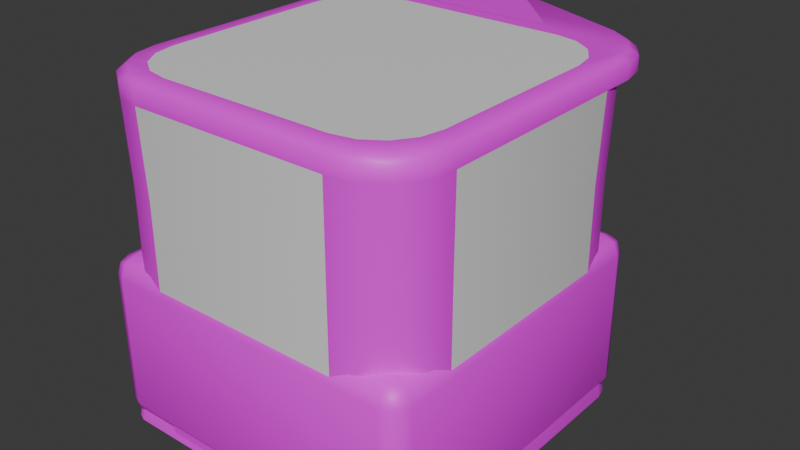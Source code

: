 # Source: Item.blend  (saved by Blender 4.4.32; exported with 4.5.12 LTS)
import bpy
from mathutils import Matrix  # noqa: F401  (used for matrix-valued properties, if any)

bpy.ops.wm.read_factory_settings(use_empty=True)
scene = bpy.context.scene
scene.name = 'Scene'

# ---- collections
col_carton = bpy.data.collections.new('carton'); scene.collection.children.link(col_carton)
col_tunnel = bpy.data.collections.new('tunnel'); scene.collection.children.link(col_tunnel)
col_ice = bpy.data.collections.new('ice'); scene.collection.children.link(col_ice)

# ---- images (referenced by path relative to the original .blend; pixels are not part of the script)
import os
ASSET_DIR = os.environ.get("B2B_ASSET_DIR", "")  # directory of the original .blend (textures are referenced by path, not embedded)
HERE = os.path.dirname(os.path.abspath(__file__))  # packed textures are extracted next to this script under _unpacked/

def load_image(name, relpath, width, height, colorspace="sRGB"):
    """Load a texture the original file referenced (path relative to the .blend, or extracted next to this script)."""
    p = next((c for c in (os.path.join(HERE, relpath), os.path.join(ASSET_DIR, relpath)) if relpath and os.path.exists(c)), "")
    if p:
        img = bpy.data.images.load(p, check_existing=True)
        img.name = name
    else:  # same state as the original file: an image datablock whose file is absent (Cycles renders it pink)
        img = bpy.data.images.new(name, width, height)
        img.source = "FILE"
        img.filepath = "//" + (relpath or name)
    img.colorspace_settings.name = colorspace
    return img
img_mainpalette_png_001 = load_image('MainPalette.png.001', 'MainPalette.png', 1024, 1024, 'sRGB')
img_ice_png = load_image('Ice.png', 'Ice.png', 1024, 1024, 'sRGB')
img_ice01albedo_png = load_image('Ice01Albedo.png', 'Ice01Albedo.png', 1024, 1024, 'sRGB')
img_ice02albedo_png = load_image('Ice02Albedo.png', 'Ice02Albedo.png', 1024, 1024, 'sRGB')
img_ice03albedo_png = load_image('Ice03Albedo.png', 'Ice03Albedo.png', 1024, 1024, 'sRGB')

# ---- materials (node trees are filled in below, after node groups)
mat_mainpalette = bpy.data.materials.new('mainPalette')
mat_mainpalette.use_transparent_shadow = False
mat_glass = bpy.data.materials.new('glass')
mat_glass.use_transparent_shadow = False
mat_ice = bpy.data.materials.new('ice')
mat_ice.use_transparent_shadow = False

# ---- material node trees
mat_mainpalette.use_nodes = True; mat_mainpalette.node_tree.nodes.clear()
_N = mat_mainpalette.node_tree.nodes; _L = mat_mainpalette.node_tree.links
n0 = _N.new('ShaderNodeBsdfPrincipled'); n0.name = 'Principled BSDF'; n0.location = (10, 300)
n1 = _N.new('ShaderNodeOutputMaterial'); n1.name = 'Material Output'; n1.location = (300, 300)
n2 = _N.new('ShaderNodeTexImage'); n2.name = 'Image Texture'; n2.location = (-266, 296)
n2.image = img_mainpalette_png_001
_L.new(n0.outputs[0], n1.inputs[0])
_L.new(n2.outputs[0], n0.inputs[0])
n1.is_active_output = True
mat_glass.use_nodes = True; mat_glass.node_tree.nodes.clear()
_N = mat_glass.node_tree.nodes; _L = mat_glass.node_tree.links
n0 = _N.new('ShaderNodeBsdfPrincipled'); n0.name = 'Principled BSDF'; n0.location = (10, 300)
n1 = _N.new('ShaderNodeOutputMaterial'); n1.name = 'Material Output'; n1.location = (300, 300)
_L.new(n0.outputs[0], n1.inputs[0])
n1.is_active_output = True
mat_ice.use_nodes = True; mat_ice.node_tree.nodes.clear()
_N = mat_ice.node_tree.nodes; _L = mat_ice.node_tree.links
n0 = _N.new('ShaderNodeBsdfPrincipled'); n0.name = 'Principled BSDF'; n0.location = (10, 300)
n1 = _N.new('ShaderNodeOutputMaterial'); n1.name = 'Material Output'; n1.location = (300, 300)
n2 = _N.new('ShaderNodeTexImage'); n2.name = 'Image Texture'; n2.location = (-375, 258)
n2.image = img_ice_png
n3 = _N.new('ShaderNodeTexImage'); n3.name = 'Image Texture.001'; n3.location = (-422, 622)
n3.image = img_ice01albedo_png
n4 = _N.new('ShaderNodeTexImage'); n4.name = 'Image Texture.002'; n4.location = (-424, -146)
n4.image = img_ice02albedo_png
n5 = _N.new('ShaderNodeTexImage'); n5.name = 'Image Texture.003'; n5.location = (-110, -156)
n5.image = img_ice03albedo_png
_L.new(n0.outputs[0], n1.inputs[0])
_L.new(n2.outputs[0], n0.inputs[0])
n1.is_active_output = True

# ---- world
world_world = bpy.data.worlds.new('World'); scene.world = world_world
world_world.use_nodes = True; world_world.node_tree.nodes.clear()
_N = world_world.node_tree.nodes; _L = world_world.node_tree.links
n0 = _N.new('ShaderNodeOutputWorld'); n0.name = 'World Output'; n0.location = (300, 300)
n1 = _N.new('ShaderNodeBackground'); n1.name = 'Background'; n1.location = (10, 300)
n1.inputs[0].default_value = (0.05088, 0.05088, 0.05088, 1.0)
_L.new(n1.outputs[0], n0.inputs[0])
n0.is_active_output = True
world_world.color = (0.05088, 0.05088, 0.05088)
world_world.use_sun_shadow = False
world_world.sun_shadow_jitter_overblur = 0.0

# ---- meshes
me_scene_004 = bpy.data.meshes.new('Scene.004')
me_scene_004.from_pydata([(-0.4582, -0.4874, -3.679e-08), (-0.3499, -0.4797, 0.0778), (0.02547, -0.4797, 0.0778), (0.4582, -0.4874, -3.679e-08), (-0.4874, -0.4582, -3.459e-08), (0.4874, -0.4582, -3.459e-08), (-0.498, -0.4183, -3.158e-08), (0.498, -0.4183, -3.158e-08), (-0.498, 0.4183, 3.158e-08), (0.498, 0.4183, 3.158e-08), (-0.4874, 0.4582, 3.459e-08), (0.4874, 0.4582, 3.459e-08), (-0.4582, 0.4874, 3.679e-08), (0.4582, 0.4874, 3.679e-08), (0.02547, -0.4449, 0.2065), (0.4582, -0.3877, 0.4069), (0.4874, -0.3586, 0.4069), (0.498, -0.3187, 0.4069), (0.498, 0.3017, 0.4069), (0.4874, 0.3415, 0.4069), (0.4582, 0.3707, 0.4069), (-0.4582, 0.3707, 0.4069), (-0.4874, 0.3415, 0.4069), (-0.498, 0.3017, 0.4069), (-0.498, -0.3187, 0.4069), (-0.4874, -0.3586, 0.4069), (-0.4582, -0.3877, 0.4069), (-0.3499, -0.4449, 0.2065), (0.4847, -0.317, 0.4202), (0.4754, -0.3517, 0.4202), (0.4847, 0.2999, 0.4202), (0.4513, -0.3758, 0.4202), (0.4754, 0.3346, 0.4202), (0.4166, -0.3851, 0.4202), (0.4513, 0.3588, 0.4202), (-0.4166, -0.3851, 0.4202), (0.4166, 0.3681, 0.4202), (-0.4513, -0.3758, 0.4202), (-0.4166, 0.3681, 0.4202), (-0.4754, -0.3517, 0.4202), (-0.4513, 0.3588, 0.4202), (-0.4847, -0.317, 0.4202), (-0.4754, 0.3346, 0.4202), (-0.4847, 0.2999, 0.4202), (-0.4847, -0.003955, 0.4202), (-0.4847, -0.03891, 0.4202), (0.4847, -0.03891, 0.4202), (0.4847, -0.003955, 0.4202), (0.498, -0.03892, 0.4069), (0.498, -0.003949, 0.4069), (-0.498, -0.003949, 0.4069), (-0.498, -0.03892, 0.4069), (0.4183, 0.3814, 0.4069), (-0.4183, 0.3814, 0.4069), (-0.4183, 0.498, 3.76e-08), (0.4183, 0.498, 3.76e-08), (-0.4331, -0.498, -3.76e-08), (0.4331, -0.498, -3.76e-08), (-0.4331, -0.3984, 0.4069), (0.4331, -0.3984, 0.4069), (-0.145, -0.4797, 0.0778), (-0.1794, -0.4797, 0.0778), (-0.1794, -0.4449, 0.2065), (-0.145, -0.4449, 0.2065), (0.4847, -0.2562, 0.4202), (0.1543, -0.01272, 0.4202), (-0.1588, -0.006633, 0.4202), (-0.4847, -0.2837, 0.4202), (0.3692, -0.3851, 0.4202), (-0.373, -0.3851, 0.4202), (-0.4847, 0.2583, 0.4202), (0.3317, 0.3681, 0.4202), (-0.3555, 0.3681, 0.4202), (-0.1981, -0.03891, 0.4202), (0.2012, -0.04287, 0.4202), (0.4847, 0.2685, 0.4202), (-0.004862, -0.1072, 0.4202), (0.002619, 0.1006, 0.4202)], [], [(0, 3, 57, 56), (3, 15, 59, 57), (58, 69, 35), (63, 14, 59), (56, 58, 26, 0), (35, 37, 26, 58), (8, 23, 22, 10), (10, 22, 21, 12), (12, 21, 53, 54), (18, 19, 32, 30), (8, 6, 51, 50), (8, 50, 23), (7, 17, 16, 5), (5, 16, 15, 3), (17, 48, 46, 64), (11, 19, 18, 9), (20, 52, 36, 34), (76, 66, 73), (39, 41, 24, 25), (21, 22, 42, 40), (0, 26, 25, 4), (31, 33, 59, 15), (55, 52, 20, 13), (19, 20, 34, 32), (22, 23, 43, 42), (53, 21, 40, 38), (29, 31, 15, 16), (53, 38, 72), (28, 29, 16, 17), (37, 39, 25, 26), (67, 45, 51, 24), (4, 25, 24, 6), (13, 20, 19, 11), (52, 55, 54, 53), (6, 7, 5, 4), (4, 5, 3, 0), (11, 9, 8, 10), (13, 11, 10, 12), (55, 13, 12, 54), (7, 9, 49, 48), (18, 30, 75), (70, 43, 23), (7, 48, 17), (9, 7, 6, 8), (6, 24, 51), (47, 65, 74, 46), (44, 50, 51, 45), (49, 47, 46, 48), (9, 18, 49), (44, 66, 70), (1, 61, 62, 27), (1, 27, 58, 56), (14, 2, 57, 59), (60, 2, 14, 63), (60, 63, 62, 61), (56, 61, 1), (68, 76, 69), (69, 76, 73, 67), (67, 73, 45), (76, 65, 77, 66), (74, 64, 46), (64, 74, 76, 68), (73, 66, 44, 45), (70, 66, 77, 72), (72, 77, 71), (71, 77, 65, 75), (75, 65, 47), (74, 65, 76), (41, 67, 24), (68, 69, 58, 59), (35, 69, 67, 41), (37, 35, 41, 39), (33, 68, 59), (28, 17, 64), (28, 64, 68, 33), (29, 28, 33, 31), (49, 18, 75, 47), (36, 52, 71), (36, 71, 75, 30), (34, 36, 30, 32), (52, 53, 72, 71), (44, 70, 23, 50), (43, 70, 72, 38), (42, 43, 38, 40), (27, 62, 58), (62, 63, 59, 58), (60, 61, 56, 57), (2, 60, 57)])
me_scene_004.polygons.foreach_set('use_smooth', [True] * 88)
_k = set([(0, 4), (0, 56), (3, 5), (3, 57), (4, 6), (5, 7), (6, 8), (7, 9), (8, 10), (9, 11), (10, 12), (11, 13), (12, 54), (13, 55), (54, 55), (56, 57)])
me_scene_004.attributes.new('sharp_edge', 'BOOLEAN', 'EDGE').data.foreach_set('value', [ (min(e.vertices), max(e.vertices)) in _k for e in me_scene_004.edges])
_uv = me_scene_004.uv_layers.new(name='UVSet0')
_uv.uv.foreach_set('vector', [0.7226, 0.9569, 0.7228, 0.9569, 0.7228, 0.9569, 0.7226, 0.9569, 0.7228, 0.9569, 0.7228, 0.9513, 0.7228, 0.9513, 0.7228, 0.9569, 0.7226, 0.9513, 0.7226, 0.9511, 0.7226, 0.9511, 0.7227, 0.953, 0.7228, 0.953, 0.7228, 0.9513, 0.7226, 0.9569, 0.7226, 0.9513, 0.7226, 0.9513, 0.7226, 0.9569, 0.7226, 0.9511, 0.7226, 0.9511, 0.7226, 0.9513, 0.7226, 0.9513, 0.7226, 0.9569, 0.7226, 0.9513, 0.7226, 0.9513, 0.7226, 0.9569, 0.7226, 0.9569, 0.7226, 0.9513, 0.7226, 0.9513, 0.7226, 0.9569, 0.7226, 0.9569, 0.7226, 0.9513, 0.7226, 0.9513, 0.7226, 0.9569, 0.7228, 0.9513, 0.7228, 0.9513, 0.7228, 0.9511, 0.7228, 0.9511, 0.7226, 0.9569, 0.7226, 0.9569, 0.7226, 0.9513, 0.7226, 0.9513, 0.7226, 0.9569, 0.7226, 0.9513, 0.7226, 0.9513, 0.7228, 0.9569, 0.7228, 0.9513, 0.7228, 0.9513, 0.7228, 0.9569, 0.7228, 0.9569, 0.7228, 0.9513, 0.7228, 0.9513, 0.7228, 0.9569, 0.7228, 0.9513, 0.7228, 0.9513, 0.7228, 0.9511, 0.7228, 0.9511, 0.7228, 0.9569, 0.7228, 0.9513, 0.7228, 0.9513, 0.7228, 0.9569, 0.7228, 0.9513, 0.7228, 0.9513, 0.7228, 0.9511, 0.7228, 0.9511, 0.7288, 0.746, 0.7288, 0.746, 0.7288, 0.746, 0.7226, 0.9511, 0.7226, 0.9511, 0.7226, 0.9513, 0.7226, 0.9513, 0.7226, 0.9513, 0.7226, 0.9513, 0.7226, 0.9511, 0.7226, 0.9511, 0.7226, 0.9569, 0.7226, 0.9513, 0.7226, 0.9513, 0.7226, 0.9569, 0.7228, 0.9511, 0.7228, 0.9511, 0.7228, 0.9513, 0.7228, 0.9513, 0.7228, 0.9569, 0.7228, 0.9513, 0.7228, 0.9513, 0.7228, 0.9569, 0.7228, 0.9513, 0.7228, 0.9513, 0.7228, 0.9511, 0.7228, 0.9511, 0.7226, 0.9513, 0.7226, 0.9513, 0.7226, 0.9511, 0.7226, 0.9511, 0.7226, 0.9513, 0.7226, 0.9513, 0.7226, 0.9511, 0.7226, 0.9511, 0.7228, 0.9511, 0.7228, 0.9511, 0.7228, 0.9513, 0.7228, 0.9513, 0.7226, 0.9513, 0.7226, 0.9511, 0.7226, 0.9511, 0.7228, 0.9511, 0.7228, 0.9511, 0.7228, 0.9513, 0.7228, 0.9513, 0.7226, 0.9511, 0.7226, 0.9511, 0.7226, 0.9513, 0.7226, 0.9513, 0.7226, 0.9511, 0.7226, 0.9511, 0.7226, 0.9513, 0.7226, 0.9513, 0.7226, 0.9569, 0.7226, 0.9513, 0.7226, 0.9513, 0.7226, 0.9569, 0.7228, 0.9569, 0.7228, 0.9513, 0.7228, 0.9513, 0.7228, 0.9569, 0.7228, 0.9513, 0.7228, 0.9569, 0.7226, 0.9569, 0.7226, 0.9513, 0.7226, 0.9569, 0.7228, 0.9569, 0.7228, 0.9569, 0.7226, 0.9569, 0.7226, 0.9569, 0.7228, 0.9569, 0.7228, 0.9569, 0.7226, 0.9569, 0.7228, 0.9569, 0.7228, 0.9569, 0.7226, 0.9569, 0.7226, 0.9569, 0.7228, 0.9569, 0.7228, 0.9569, 0.7226, 0.9569, 0.7226, 0.9569, 0.7228, 0.9569, 0.7228, 0.9569, 0.7226, 0.9569, 0.7226, 0.9569, 0.7228, 0.9569, 0.7228, 0.9569, 0.7228, 0.9513, 0.7228, 0.9513, 0.7228, 0.9513, 0.7228, 0.9511, 0.7228, 0.9511, 0.7226, 0.9511, 0.7226, 0.9511, 0.7226, 0.9513, 0.7228, 0.9569, 0.7228, 0.9513, 0.7228, 0.9513, 0.7228, 0.9569, 0.7228, 0.9569, 0.7226, 0.9569, 0.7226, 0.9569, 0.7226, 0.9569, 0.7226, 0.9513, 0.7226, 0.9513, 0.02373, 0.5508, 0.02373, 0.5508, 0.02373, 0.5508, 0.02373, 0.5508, 0.02479, 0.5518, 0.02479, 0.5518, 0.02479, 0.5518, 0.02479, 0.5518, 0.02373, 0.5508, 0.02373, 0.5508, 0.02373, 0.5508, 0.02373, 0.5508, 0.7228, 0.9569, 0.7228, 0.9513, 0.7228, 0.9513, 0.7226, 0.9511, 0.7227, 0.9511, 0.7226, 0.9511, 0.7777, 0.1794, 0.7778, 0.1794, 0.7778, 0.1787, 0.7777, 0.1787, 0.7227, 0.9552, 0.7227, 0.953, 0.7226, 0.9513, 0.7226, 0.9569, 0.7228, 0.953, 0.7228, 0.9552, 0.7228, 0.9569, 0.7228, 0.9513, 0.7778, 0.1794, 0.7778, 0.1794, 0.7778, 0.1787, 0.7778, 0.1787, 0.7227, 0.9552, 0.7227, 0.953, 0.7227, 0.953, 0.7227, 0.9552, 0.7226, 0.9569, 0.7227, 0.9552, 0.7227, 0.9552, 0.7228, 0.9511, 0.7227, 0.9511, 0.7226, 0.9511, 0.7288, 0.746, 0.7288, 0.746, 0.7288, 0.746, 0.7288, 0.746, 0.7226, 0.9511, 0.7227, 0.9511, 0.7226, 0.9511, 0.7288, 0.746, 0.7288, 0.746, 0.7288, 0.746, 0.7288, 0.746, 0.7228, 0.9511, 0.7228, 0.9511, 0.7228, 0.9511, 0.7288, 0.746, 0.7288, 0.746, 0.7288, 0.746, 0.7288, 0.746, 0.02479, 0.5518, 0.02479, 0.5518, 0.02479, 0.5518, 0.02479, 0.5518, 0.7288, 0.746, 0.7288, 0.746, 0.7288, 0.746, 0.7288, 0.746, 0.7226, 0.9511, 0.7227, 0.9511, 0.7228, 0.9511, 0.7298, 0.7455, 0.7298, 0.7455, 0.7288, 0.746, 0.7299, 0.7455, 0.7228, 0.9511, 0.7227, 0.9511, 0.7228, 0.9511, 0.7288, 0.746, 0.7288, 0.746, 0.7288, 0.746, 0.7226, 0.9511, 0.7226, 0.9511, 0.7226, 0.9513, 0.7228, 0.9511, 0.7226, 0.9511, 0.7226, 0.9513, 0.7228, 0.9513, 0.7288, 0.746, 0.7288, 0.746, 0.7288, 0.746, 0.7288, 0.746, 0.7288, 0.746, 0.7288, 0.746, 0.7288, 0.746, 0.7288, 0.746, 0.7228, 0.9511, 0.7228, 0.9511, 0.7228, 0.9513, 0.7228, 0.9511, 0.7228, 0.9513, 0.7228, 0.9511, 0.7288, 0.746, 0.7288, 0.746, 0.7288, 0.746, 0.7288, 0.746, 0.7288, 0.746, 0.7288, 0.746, 0.7288, 0.746, 0.7288, 0.746, 0.7228, 0.9513, 0.7228, 0.9513, 0.7228, 0.9511, 0.7228, 0.9511, 0.7228, 0.9511, 0.7228, 0.9513, 0.7228, 0.9511, 0.7299, 0.7455, 0.7298, 0.7455, 0.7299, 0.7455, 0.7299, 0.7455, 0.7299, 0.7455, 0.7299, 0.7455, 0.7299, 0.7455, 0.7299, 0.7455, 0.7228, 0.9513, 0.7226, 0.9513, 0.7226, 0.9511, 0.7228, 0.9511, 0.7226, 0.9511, 0.7226, 0.9511, 0.7226, 0.9513, 0.7226, 0.9513, 0.7288, 0.746, 0.7288, 0.746, 0.7288, 0.746, 0.7288, 0.746, 0.7288, 0.746, 0.7288, 0.746, 0.7288, 0.746, 0.7288, 0.746, 0.7227, 0.953, 0.7227, 0.953, 0.7226, 0.9513, 0.7227, 0.953, 0.7227, 0.953, 0.7228, 0.9513, 0.7226, 0.9513, 0.7227, 0.9552, 0.7227, 0.9552, 0.7226, 0.9569, 0.7228, 0.9569, 0.7228, 0.9552, 0.7227, 0.9552, 0.7228, 0.9569])
me_scene_004.materials.append(mat_mainpalette)
me_scene_004.update()
me_scene_002 = bpy.data.meshes.new('Scene.002')
me_scene_002.from_pydata([(-0.2962, 0.4931, 0.7239), (-0.3716, 0.4784, 0.1065), (-0.2902, 0.4935, 0.1065), (-0.3716, 0.4781, 0.7239), (-0.2897, 0.4994, 0.9751), (-0.2868, 0.4931, 0.7762), (-0.2572, 0.4936, 0.8255), (-0.21, 0.4939, 0.8679), (-0.1485, 0.4939, 0.9004), (-0.07685, 0.4939, 0.9209), (0.0, 0.4939, 0.9278), (-0.4356, 0.4356, 0.1065), (0.0, 0.4994, 0.9751), (-0.378, 0.4844, 0.9751), (-0.4354, 0.4354, 0.7239), (-0.4784, 0.3716, 0.1065), (-0.4418, 0.4418, 0.9751), (-0.4781, 0.3716, 0.7239), (-0.4935, 0.296, 0.1065), (-0.4844, 0.378, 0.9751), (-0.4931, 0.2962, 0.7239), (-0.4994, 0.3028, 0.9751), (-0.4931, -0.2962, 0.7239), (-0.4784, -0.3716, 0.1065), (-0.4935, -0.296, 0.1065), (-0.4781, -0.3716, 0.7239), (-0.4994, -0.3028, 0.9751), (-0.4356, -0.4356, 0.1065), (-0.4844, -0.378, 0.9751), (-0.4354, -0.4354, 0.7239), (-0.3716, -0.4784, 0.1065), (-0.4418, -0.4418, 0.9751), (-0.3716, -0.4781, 0.7239), (-0.296, -0.4935, 0.1065), (-0.378, -0.4844, 0.9751), (-0.2962, -0.4931, 0.7239), (-0.3028, -0.4994, 0.9751), (-0.2958, -0.4938, 0.005563), (-0.3716, -0.4787, 0.005563), (-0.4358, -0.4358, 0.005563), (-0.4787, -0.3716, 0.005563), (-0.4938, -0.2958, 0.005563), (-0.4938, 0.2958, 0.005563), (-0.4787, 0.3716, 0.005563), (-0.4358, 0.4358, 0.005563), (-0.3716, 0.4787, 0.005563), (-0.2902, 0.4938, 0.005563), (-0.2873, -0.4571, 0.1067), (-0.2813, -0.4513, 0.01831), (-0.354, -0.4442, 0.1067), (-0.3482, -0.4385, 0.01831), (-0.3599, -0.45, 0.7246), (-0.2932, -0.4628, 0.7244), (-0.4081, -0.4081, 0.1067), (-0.4023, -0.4023, 0.01831), (-0.3663, -0.4563, 0.9757), (-0.2997, -0.4691, 0.9756), (-0.4203, -0.4203, 0.9758), (-0.4139, -0.4139, 0.7246), (-0.4563, -0.3663, 0.9757), (-0.45, -0.3599, 0.7246), (-0.4691, -0.2997, 0.9756), (-0.4628, -0.2932, 0.7244), (-0.4442, -0.354, 0.1067), (-0.4385, -0.3482, 0.01831), (-0.4571, -0.2873, 0.1067), (-0.4513, -0.2813, 0.01831), (-0.4571, 0.2873, 0.1067), (-0.4513, 0.2813, 0.01831), (-0.4442, 0.354, 0.1067), (-0.4385, 0.3482, 0.01831), (-0.45, 0.3599, 0.7246), (-0.4628, 0.2932, 0.7244), (-0.4081, 0.4081, 0.1067), (-0.4023, 0.4023, 0.01831), (-0.4563, 0.3663, 0.9757), (-0.4691, 0.2997, 0.9756), (-0.4203, 0.4203, 0.9758), (-0.4139, 0.4139, 0.7246), (-0.3663, 0.4563, 0.9757), (-0.3599, 0.45, 0.7246), (-0.2996, 0.4691, 0.9754), (-0.2927, 0.4629, 0.725), (-0.354, 0.4442, 0.1067), (-0.3482, 0.4385, 0.01831), (-0.287, 0.4571, 0.1067), (-0.2813, 0.4513, 0.01831), (-0.264, 0.4626, 0.7237), (-0.2582, 0.4569, 0.1067), (-0.2642, 0.493, 0.7221), (-0.2577, 0.4929, 0.1067), (-0.2582, 0.4512, 0.01831), (-0.2571, 0.4928, 0.005445), (-0.256, 0.4624, 0.7692), (-0.256, 0.4928, 0.7678), (-0.2313, 0.4626, 0.81), (-0.2308, 0.493, 0.8098), (-0.1896, 0.4931, 0.8468), (-0.1901, 0.4681, 0.8473), (-0.1347, 0.493, 0.8758), (-0.1351, 0.468, 0.8765), (-0.06997, 0.4929, 0.8943), (-0.07019, 0.4679, 0.8951), (0.0, 0.4929, 0.9006), (0.0, 0.4679, 0.9015), (-0.2805, 0.4633, 0.7771), (-0.2574, 0.4632, 0.8256), (-0.2102, 0.469, 0.8681), (-0.1487, 0.469, 0.9007), (-0.07695, 0.469, 0.9212), (0.0, 0.469, 0.9282), (0.0, 0.469, 0.9751), (-0.2571, 0.4928, 0.01831), (-0.4844, 0.378, 0.9751), (-0.4994, 0.4039, 0.9751), (-0.4994, 0.3028, 0.9751), (-0.4844, 0.4791, 0.9751), (-0.4418, 0.4418, 0.9751), (-0.4418, 0.5429, 0.9751), (-0.378, 0.4844, 0.9751), (-0.378, 0.5856, 0.9751), (-0.2897, 0.4994, 0.9751), (0.0, 0.4994, 0.9751), (0.0, 0.7251, 0.9751), (-0.3028, -0.4994, 0.9751), (-0.3028, -0.4994, 1.017), (-0.378, -0.4844, 0.9751), (-0.378, -0.4844, 1.017), (-0.4418, -0.4418, 0.9751), (-0.4418, -0.4418, 1.017), (-0.4844, -0.378, 0.9751), (-0.4844, -0.378, 1.017), (-0.4994, -0.3028, 0.9751), (-0.4994, -0.3028, 1.017), (0.0, 0.7251, 1.017), (-0.2897, -0.4778, 1.037), (-0.3618, -0.4637, 1.037), (-0.4229, -0.4229, 1.037), (-0.2654, -0.4377, 1.037), (-0.3313, -0.4246, 1.037), (-0.3872, -0.3872, 1.037), (-0.4637, -0.3618, 1.037), (-0.4246, -0.3313, 1.037), (-0.4779, -0.2897, 1.037), (-0.4377, -0.2654, 1.037), (-0.4779, 0.2897, 1.037), (-0.4377, 0.2654, 1.037), (-0.4994, 0.3028, 1.017), (-0.4994, 0.4039, 1.017), (-0.4844, 0.4791, 1.017), (-0.4779, 0.3909, 1.037), (-0.4584, 0.3698, 1.037), (-0.4246, 0.3313, 1.037), (-0.4418, 0.5429, 1.017), (-0.4637, 0.463, 1.037), (-0.4229, 0.4229, 1.037), (-0.3872, 0.3872, 1.037), (-0.378, 0.5856, 1.017), (-0.4229, 0.5241, 1.037), (-0.3618, 0.5648, 1.037), (-0.3618, 0.4637, 1.037), (-0.3313, 0.4246, 1.037), (-0.2897, 0.4778, 1.037), (-0.2654, 0.4377, 1.037), (0.0, 0.7034, 1.037), (0.0, -2.833e-07, 1.037), (0.2962, 0.4931, 0.7239), (0.3716, 0.4784, 0.1065), (0.2902, 0.4935, 0.1065), (0.3716, 0.4781, 0.7239), (0.2897, 0.4994, 0.9751), (0.2868, 0.4931, 0.7762), (0.2572, 0.4936, 0.8255), (0.21, 0.4939, 0.8679), (0.1485, 0.4939, 0.9004), (0.07685, 0.4939, 0.9209), (0.4356, 0.4356, 0.1065), (0.378, 0.4844, 0.9751), (0.4354, 0.4354, 0.7239), (0.4784, 0.3716, 0.1065), (0.4418, 0.4418, 0.9751), (0.4781, 0.3716, 0.7239), (0.4935, 0.296, 0.1065), (0.4844, 0.378, 0.9751), (0.4931, 0.2962, 0.7239), (0.4994, 0.3028, 0.9751), (0.4931, -0.2962, 0.7239), (0.4784, -0.3716, 0.1065), (0.4935, -0.296, 0.1065), (0.4781, -0.3716, 0.7239), (0.4994, -0.3028, 0.9751), (0.4356, -0.4356, 0.1065), (0.4844, -0.378, 0.9751), (0.4354, -0.4354, 0.7239), (0.3716, -0.4784, 0.1065), (0.4418, -0.4418, 0.9751), (0.3716, -0.4781, 0.7239), (0.296, -0.4935, 0.1065), (0.378, -0.4844, 0.9751), (0.2962, -0.4931, 0.7239), (0.3028, -0.4994, 0.9751), (0.2958, -0.4938, 0.005563), (0.3716, -0.4787, 0.005563), (0.4358, -0.4358, 0.005563), (0.4787, -0.3716, 0.005563), (0.4938, -0.2958, 0.005563), (0.4938, 0.2958, 0.005563), (0.4787, 0.3716, 0.005563), (0.4358, 0.4358, 0.005563), (0.3716, 0.4787, 0.005563), (0.2902, 0.4938, 0.005563), (0.2873, -0.4571, 0.1067), (0.2813, -0.4513, 0.01831), (0.354, -0.4442, 0.1067), (0.3482, -0.4385, 0.01831), (0.3599, -0.45, 0.7246), (0.2932, -0.4628, 0.7244), (0.4081, -0.4081, 0.1067), (0.4023, -0.4023, 0.01831), (0.3663, -0.4563, 0.9757), (0.2997, -0.4691, 0.9756), (0.4203, -0.4203, 0.9758), (0.4139, -0.4139, 0.7246), (0.4563, -0.3663, 0.9757), (0.45, -0.3599, 0.7246), (0.4691, -0.2997, 0.9756), (0.4628, -0.2932, 0.7244), (0.4442, -0.354, 0.1067), (0.4385, -0.3482, 0.01831), (0.4571, -0.2873, 0.1067), (0.4513, -0.2813, 0.01831), (0.4571, 0.2873, 0.1067), (0.4513, 0.2813, 0.01831), (0.4442, 0.354, 0.1067), (0.4385, 0.3482, 0.01831), (0.45, 0.3599, 0.7246), (0.4628, 0.2932, 0.7244), (0.4081, 0.4081, 0.1067), (0.4023, 0.4023, 0.01831), (0.4563, 0.3663, 0.9757), (0.4691, 0.2997, 0.9756), (0.4203, 0.4203, 0.9758), (0.4139, 0.4139, 0.7246), (0.3663, 0.4563, 0.9757), (0.3599, 0.45, 0.7246), (0.2996, 0.4691, 0.9754), (0.2927, 0.4629, 0.725), (0.354, 0.4442, 0.1067), (0.3482, 0.4385, 0.01831), (0.287, 0.4571, 0.1067), (0.2813, 0.4513, 0.01831), (0.264, 0.4626, 0.7237), (0.2582, 0.4569, 0.1067), (0.2642, 0.493, 0.7221), (0.2577, 0.4929, 0.1067), (0.2582, 0.4512, 0.01831), (0.2571, 0.4928, 0.005445), (0.256, 0.4624, 0.7692), (0.256, 0.4928, 0.7678), (0.2313, 0.4626, 0.81), (0.2308, 0.493, 0.8098), (0.1896, 0.4931, 0.8468), (0.1901, 0.4681, 0.8473), (0.1347, 0.493, 0.8758), (0.1351, 0.468, 0.8765), (0.06997, 0.4929, 0.8943), (0.07019, 0.4679, 0.8951), (0.2805, 0.4633, 0.7771), (0.2574, 0.4632, 0.8256), (0.2102, 0.469, 0.8681), (0.1487, 0.469, 0.9007), (0.07695, 0.469, 0.9212), (0.2571, 0.4928, 0.01831), (0.4844, 0.378, 0.9751), (0.4994, 0.4039, 0.9751), (0.4994, 0.3028, 0.9751), (0.4844, 0.4791, 0.9751), (0.4418, 0.4418, 0.9751), (0.4418, 0.5429, 0.9751), (0.378, 0.4844, 0.9751), (0.378, 0.5856, 0.9751), (0.2897, 0.4994, 0.9751), (0.3028, -0.4994, 0.9751), (0.3028, -0.4994, 1.017), (0.378, -0.4844, 0.9751), (0.378, -0.4844, 1.017), (0.4418, -0.4418, 0.9751), (0.4418, -0.4418, 1.017), (0.4844, -0.378, 0.9751), (0.4844, -0.378, 1.017), (0.4994, -0.3028, 0.9751), (0.4994, -0.3028, 1.017), (0.2897, -0.4778, 1.037), (0.3618, -0.4637, 1.037), (0.4229, -0.4229, 1.037), (0.2654, -0.4377, 1.037), (0.3313, -0.4246, 1.037), (0.3872, -0.3872, 1.037), (0.4637, -0.3618, 1.037), (0.4246, -0.3313, 1.037), (0.4779, -0.2897, 1.037), (0.4377, -0.2654, 1.037), (0.4779, 0.2897, 1.037), (0.4377, 0.2654, 1.037), (0.4994, 0.3028, 1.017), (0.4994, 0.4039, 1.017), (0.4844, 0.4791, 1.017), (0.4779, 0.3909, 1.037), (0.4584, 0.3698, 1.037), (0.4246, 0.3313, 1.037), (0.4418, 0.5429, 1.017), (0.4637, 0.463, 1.037), (0.4229, 0.4229, 1.037), (0.3872, 0.3872, 1.037), (0.378, 0.5856, 1.017), (0.4229, 0.5241, 1.037), (0.3618, 0.5648, 1.037), (0.3618, 0.4637, 1.037), (0.3313, 0.4246, 1.037), (0.2897, 0.4778, 1.037), (0.2654, 0.4377, 1.037), (-0.1719, 0.5108, 1.038), (-0.1777, 0.5039, 1.038), (-0.1804, 0.4974, 1.038), (-0.18, 0.4919, 1.038), (-0.1765, 0.4876, 1.038), (-0.17, 0.485, 1.038), (-0.161, 0.4841, 1.038), (-0.02674, 0.653, 1.038), (0.0005196, 0.6646, 1.038), (-0.01868, 0.6588, 1.038), (-0.009415, 0.6626, 1.038), (0.173, 0.5108, 1.038), (0.1787, 0.5039, 1.038), (0.1815, 0.4974, 1.038), (0.1811, 0.4919, 1.038), (0.1775, 0.4876, 1.038), (0.171, 0.485, 1.038), (0.1621, 0.4841, 1.038), (0.02778, 0.653, 1.038), (0.01972, 0.6588, 1.038), (0.01045, 0.6626, 1.038)], [], [(46, 2, 90, 92), (52, 216, 211, 47), (4, 6, 5), (4, 7, 6), (4, 8, 7), (4, 9, 8), (10, 9, 4), (15, 17, 14, 11), (10, 4, 12), (58, 60, 59, 57), (27, 29, 25, 23), (29, 31, 28, 25), (24, 22, 20, 18), (80, 82, 81, 79), (33, 35, 32, 30), (35, 36, 34, 32), (30, 32, 29, 27), (32, 34, 31, 29), (23, 25, 22, 24), (14, 16, 13, 3), (18, 20, 17, 15), (20, 21, 19, 17), (23, 40, 39, 27), (24, 41, 40, 23), (11, 44, 43, 15), (27, 39, 38, 30), (18, 42, 41, 24), (53, 63, 60, 58), (30, 38, 37, 33), (1, 45, 44, 11), (35, 199, 200, 36), (88, 90, 89, 87), (65, 67, 72, 62), (25, 28, 26, 22), (94, 96, 95, 93), (78, 80, 79, 77), (73, 83, 80, 78), (51, 58, 57, 55), (49, 53, 58, 51), (75, 76, 72, 71), (70, 74, 73, 69), (51, 52, 47, 49), (48, 50, 49, 47), (68, 74, 70), (64, 66, 65, 63), (63, 65, 62, 60), (74, 84, 83, 73), (55, 56, 52, 51), (1, 3, 0, 2), (71, 78, 77, 75), (69, 73, 78, 71), (60, 62, 61, 59), (50, 54, 53, 49), (103, 104, 102, 101), (68, 70, 69, 67), (64, 54, 84, 74), (2, 0, 89, 90), (6, 7, 97, 96), (97, 98, 95, 96), (62, 72, 76, 61), (66, 68, 67, 65), (17, 19, 16, 14), (71, 72, 67, 69), (101, 102, 100, 99), (56, 220, 216, 52), (100, 108, 107, 98), (104, 110, 109, 102), (66, 64, 74, 68), (7, 8, 99, 97), (8, 9, 101, 99), (9, 10, 103, 101), (81, 82, 105), (81, 105, 106), (106, 107, 81), (108, 81, 107), (108, 109, 81), (110, 81, 109), (110, 111, 81), (255, 91, 48, 212), (0, 5, 94, 89), (84, 86, 85, 83), (88, 85, 86, 91), (15, 43, 42, 18), (89, 94, 93, 87), (5, 6, 96, 94), (95, 106, 105, 93), (86, 50, 48, 91), (47, 211, 212, 48), (93, 105, 82, 87), (98, 107, 106, 95), (91, 92, 90, 88), (102, 109, 108, 100), (2, 46, 45, 1), (87, 82, 85, 88), (11, 14, 3, 1), (54, 64, 63, 53), (33, 197, 199, 35), (83, 85, 82, 80), (22, 26, 21, 20), (99, 100, 98, 97), (3, 13, 4, 5), (54, 50, 86, 84), (0, 3, 5), (113, 115, 114), (135, 292, 295, 138), (151, 155, 154, 150), (159, 158, 160, 162), (131, 133, 132, 130), (150, 154, 149, 148), (148, 149, 116, 114), (133, 147, 115, 132), (149, 153, 118, 116), (125, 127, 126, 124), (295, 165, 138), (118, 119, 117, 116), (150, 148, 147, 145), (136, 127, 125, 135), (141, 143, 133, 131), (145, 147, 133, 143), (127, 129, 128, 126), (136, 137, 129, 127), (159, 164, 134, 157), (197, 33, 37, 201), (137, 141, 131, 129), (120, 157, 134, 123), (148, 114, 115, 147), (158, 159, 157, 153), (120, 121, 119, 118), (316, 164, 159), (161, 163, 162, 160), (156, 161, 160, 155), (140, 142, 141, 137), (142, 144, 143, 141), (144, 146, 145, 143), (146, 152, 151, 145), (152, 156, 155, 151), (129, 131, 130, 128), (158, 154, 155, 160), (145, 151, 150), (139, 140, 137, 136), (138, 139, 136, 135), (319, 316, 159, 162), (320, 319, 162, 163), (161, 165, 163), (161, 156, 165), (152, 165, 156), (152, 146, 165), (144, 165, 146), (144, 142, 165), (140, 165, 142), (140, 139, 165), (138, 165, 139), (125, 283, 292, 135), (153, 157, 120, 118), (116, 117, 113, 114), (121, 120, 123, 122), (154, 158, 153, 149), (210, 256, 254, 168), (170, 171, 172), (170, 172, 173), (170, 173, 174), (170, 174, 175), (10, 170, 175), (179, 176, 178, 181), (10, 12, 170), (222, 221, 223, 224), (191, 187, 189, 193), (193, 189, 192, 195), (188, 182, 184, 186), (244, 243, 245, 246), (197, 194, 196, 199), (199, 196, 198, 200), (194, 191, 193, 196), (196, 193, 195, 198), (187, 188, 186, 189), (178, 169, 177, 180), (182, 179, 181, 184), (184, 181, 183, 185), (187, 191, 203, 204), (188, 187, 204, 205), (176, 179, 207, 208), (191, 194, 202, 203), (182, 188, 205, 206), (217, 222, 224, 227), (194, 197, 201, 202), (167, 176, 208, 209), (252, 251, 253, 254), (229, 226, 236, 231), (189, 186, 190, 192), (258, 257, 259, 260), (242, 241, 243, 244), (237, 242, 244, 247), (215, 219, 221, 222), (213, 215, 222, 217), (239, 235, 236, 240), (234, 233, 237, 238), (215, 213, 211, 216), (212, 211, 213, 214), (232, 234, 238), (228, 227, 229, 230), (227, 224, 226, 229), (238, 237, 247, 248), (219, 215, 216, 220), (167, 168, 166, 169), (235, 239, 241, 242), (233, 235, 242, 237), (224, 223, 225, 226), (214, 213, 217, 218), (103, 265, 266, 104), (232, 231, 233, 234), (228, 238, 248, 218), (168, 254, 253, 166), (172, 260, 261, 173), (261, 260, 259, 262), (226, 225, 240, 236), (230, 229, 231, 232), (181, 178, 180, 183), (235, 233, 231, 236), (265, 263, 264, 266), (264, 262, 269, 270), (104, 266, 271, 110), (230, 232, 238, 228), (173, 261, 263, 174), (174, 263, 265, 175), (175, 265, 103, 10), (245, 267, 246), (245, 268, 267), (268, 245, 269), (270, 269, 245), (270, 245, 271), (110, 271, 245), (110, 245, 111), (166, 253, 258, 171), (248, 247, 249, 250), (252, 255, 250, 249), (179, 182, 206, 207), (253, 251, 257, 258), (171, 258, 260, 172), (259, 257, 267, 268), (250, 255, 212, 214), (257, 251, 246, 267), (262, 259, 268, 269), (255, 252, 254, 256), (266, 264, 270, 271), (168, 167, 209, 210), (251, 252, 249, 246), (176, 167, 169, 178), (218, 217, 227, 228), (247, 244, 246, 249), (186, 184, 185, 190), (263, 261, 262, 264), (169, 171, 170, 177), (218, 248, 250, 214), (166, 171, 169), (273, 274, 275), (308, 307, 311, 312), (316, 319, 317, 315), (289, 288, 290, 291), (307, 305, 306, 311), (305, 274, 276, 306), (291, 290, 275, 304), (306, 276, 278, 310), (283, 282, 284, 285), (278, 276, 277, 279), (307, 302, 304, 305), (293, 292, 283, 285), (298, 289, 291, 300), (302, 300, 291, 304), (285, 284, 286, 287), (293, 285, 287, 294), (316, 314, 134, 164), (294, 287, 289, 298), (280, 123, 134, 314), (305, 304, 275, 274), (315, 310, 314, 316), (280, 278, 279, 281), (318, 317, 319, 320), (313, 312, 317, 318), (297, 294, 298, 299), (299, 298, 300, 301), (301, 300, 302, 303), (303, 302, 308, 309), (309, 308, 312, 313), (287, 286, 288, 289), (315, 317, 312, 311), (302, 307, 308), (296, 293, 294, 297), (295, 292, 293, 296), (318, 320, 165), (318, 165, 313), (309, 313, 165), (309, 165, 303), (301, 303, 165), (301, 165, 299), (297, 299, 165), (297, 165, 296), (295, 296, 165), (310, 278, 280, 314), (276, 274, 273, 277), (281, 122, 123, 280), (311, 306, 310, 315), (124, 282, 283, 125), (91, 255, 272, 112), (165, 320, 163), (333, 322, 323, 334), (325, 336, 335, 324), (340, 341, 331, 330), (326, 337, 336, 325), (339, 328, 321, 332), (337, 326, 327, 338), (341, 329, 331), (322, 333, 332, 321), (334, 323, 324, 335), (328, 339, 340, 330)])
me_scene_002.polygons.foreach_set('use_smooth', [True] * 314)
me_scene_002.polygons.foreach_set('material_index', [0, 1, 0, 0, 0, 0, 0, 0, 0, 0, 0, 0, 1, 0, 0, 0, 0, 0, 0, 0, 0, 0, 0, 0, 0, 0, 0, 0, 0, 0, 1, 0, 1, 0, 0, 0, 0, 0, 0, 0, 0, 0, 0, 0, 0, 0, 0, 0, 0, 0, 0, 0, 0, 0, 0, 0, 0, 0, 0, 1, 0, 0, 0, 0, 1, 0, 0, 0, 0, 0, 0, 0, 0, 0, 0, 0, 0, 0, 0, 0, 0, 0, 0, 0, 0, 0, 0, 0, 0, 0, 0, 0, 0, 0, 0, 0, 1, 0, 1, 0, 0, 0, 0, 0, 0, 0, 0, 0, 0, 0, 0, 0, 0, 1, 0, 0, 0, 0, 0, 0, 0, 0, 0, 0, 0, 0, 0, 0, 0, 0, 0, 0, 0, 0, 0, 0, 0, 0, 0, 0, 0, 0, 0, 1, 1, 1, 1, 1, 1, 1, 1, 1, 0, 0, 0, 0, 0, 0, 0, 0, 0, 0, 0, 0, 0, 0, 0, 0, 1, 0, 0, 0, 0, 0, 0, 0, 0, 0, 0, 0, 0, 0, 0, 0, 0, 0, 0, 1, 0, 0, 0, 0, 0, 0, 0, 0, 0, 0, 0, 0, 0, 0, 0, 0, 0, 0, 0, 0, 0, 0, 0, 0, 0, 0, 1, 0, 0, 0, 0, 0, 0, 0, 0, 0, 0, 0, 0, 0, 0, 0, 0, 0, 0, 0, 0, 0, 0, 0, 0, 0, 0, 0, 0, 0, 0, 0, 0, 0, 0, 1, 0, 0, 0, 0, 0, 0, 0, 0, 0, 0, 0, 0, 0, 0, 0, 0, 0, 0, 0, 0, 0, 0, 0, 0, 0, 0, 0, 0, 0, 0, 0, 0, 0, 0, 0, 0, 0, 0, 1, 1, 1, 1, 1, 1, 1, 1, 1, 0, 0, 0, 0, 0, 0, 1, 0, 0, 0, 0, 0, 0, 0, 0, 0, 0])
_k = set([(48, 50), (48, 212), (50, 54), (54, 64), (64, 66), (66, 68), (68, 70), (70, 74), (74, 84), (84, 86), (86, 91), (87, 88), (87, 93), (88, 91), (89, 90), (89, 94), (90, 92), (93, 95), (94, 96), (95, 98), (96, 97), (97, 99), (98, 100), (99, 101), (100, 102), (101, 103), (102, 104), (103, 265), (104, 266), (114, 115), (114, 116), (116, 118), (118, 120), (120, 123), (123, 280), (212, 214), (214, 218), (218, 228), (228, 230), (230, 232), (232, 234), (234, 238), (238, 248), (248, 250), (250, 255), (251, 252), (251, 257), (252, 255), (253, 254), (253, 258), (254, 256), (257, 259), (258, 260), (259, 262), (260, 261), (261, 263), (262, 264), (263, 265), (264, 266), (274, 275), (274, 276), (276, 278), (278, 280)])
me_scene_002.attributes.new('sharp_edge', 'BOOLEAN', 'EDGE').data.foreach_set('value', [ (min(e.vertices), max(e.vertices)) in _k for e in me_scene_002.edges])
_uv = me_scene_002.uv_layers.new(name='UVSet0')
_uv.uv.foreach_set('vector', [0.2163, 0.3746, 0.2163, 0.3746, 0.2163, 0.3746, 0.2163, 0.3746, 0.3436, 0.7978, 0.3436, 0.7978, 0.3436, 0.7978, 0.3436, 0.7978, 0.2615, 0.7346, 0.2615, 0.7346, 0.2615, 0.7346, 0.2615, 0.7346, 0.2615, 0.7346, 0.2615, 0.7346, 0.2615, 0.7346, 0.2615, 0.7346, 0.2615, 0.7346, 0.2615, 0.7346, 0.2615, 0.7346, 0.2615, 0.7346, 0.2615, 0.7346, 0.2615, 0.7346, 0.2615, 0.7346, 0.2615, 0.7346, 0.2615, 0.7346, 0.2615, 0.7344, 0.2615, 0.7344, 0.2615, 0.7346, 0.2615, 0.7346, 0.2615, 0.7346, 0.2615, 0.7348, 0.2615, 0.7348, 0.2615, 0.7348, 0.2615, 0.7348, 0.2615, 0.7344, 0.2615, 0.7344, 0.2615, 0.7346, 0.2615, 0.7346, 0.2615, 0.7344, 0.2615, 0.7344, 0.2615, 0.7346, 0.2615, 0.7346, 0.3436, 0.798, 0.3436, 0.798, 0.3436, 0.798, 0.3436, 0.798, 0.2615, 0.7348, 0.2615, 0.7348, 0.2615, 0.7348, 0.2615, 0.7348, 0.2615, 0.7346, 0.2615, 0.7346, 0.2615, 0.7346, 0.2615, 0.7346, 0.2615, 0.7346, 0.2615, 0.7346, 0.2615, 0.7346, 0.2615, 0.7346, 0.2615, 0.7346, 0.2615, 0.7346, 0.2615, 0.7344, 0.2615, 0.7344, 0.2615, 0.7346, 0.2615, 0.7346, 0.2615, 0.7344, 0.2615, 0.7344, 0.2615, 0.7346, 0.2615, 0.7346, 0.2615, 0.7346, 0.2615, 0.7346, 0.2615, 0.7344, 0.2615, 0.7344, 0.2615, 0.7346, 0.2615, 0.7346, 0.2615, 0.7346, 0.2615, 0.7346, 0.2615, 0.7346, 0.2615, 0.7346, 0.2615, 0.7346, 0.2615, 0.7346, 0.2615, 0.7346, 0.2615, 0.7346, 0.2163, 0.3746, 0.2163, 0.3746, 0.2163, 0.3746, 0.2163, 0.3746, 0.2163, 0.3746, 0.2163, 0.3746, 0.2163, 0.3746, 0.2163, 0.3746, 0.2163, 0.3746, 0.2163, 0.3746, 0.2163, 0.3746, 0.2163, 0.3746, 0.2163, 0.3746, 0.2163, 0.3746, 0.2163, 0.3746, 0.2163, 0.3746, 0.2163, 0.3746, 0.2163, 0.3746, 0.2163, 0.3746, 0.2163, 0.3746, 0.2615, 0.7348, 0.2615, 0.7348, 0.2615, 0.7348, 0.2615, 0.7348, 0.2163, 0.3746, 0.2163, 0.3746, 0.2163, 0.3746, 0.2163, 0.3746, 0.2163, 0.3746, 0.2163, 0.3746, 0.2163, 0.3746, 0.2163, 0.3746, 0.3436, 0.798, 0.3436, 0.798, 0.3436, 0.798, 0.3436, 0.798, 0.2163, 0.3747, 0.2163, 0.3747, 0.2163, 0.3747, 0.2163, 0.3747, 0.3436, 0.7978, 0.3436, 0.7978, 0.3436, 0.7978, 0.3436, 0.7978, 0.2615, 0.7346, 0.2615, 0.7346, 0.2615, 0.7346, 0.2615, 0.7346, 0.2163, 0.3747, 0.2163, 0.3747, 0.2163, 0.3747, 0.2163, 0.3747, 0.2615, 0.7348, 0.2615, 0.7348, 0.2615, 0.7348, 0.2615, 0.7348, 0.2615, 0.7348, 0.2615, 0.7348, 0.2615, 0.7348, 0.2615, 0.7348, 0.2615, 0.7348, 0.2615, 0.7348, 0.2615, 0.7348, 0.2615, 0.7348, 0.2615, 0.7348, 0.2615, 0.7348, 0.2615, 0.7348, 0.2615, 0.7348, 0.2615, 0.7348, 0.2615, 0.7348, 0.2615, 0.7348, 0.2615, 0.7348, 0.2615, 0.7348, 0.2615, 0.7348, 0.2615, 0.7348, 0.2615, 0.7348, 0.2615, 0.7348, 0.2615, 0.7348, 0.2615, 0.7348, 0.2615, 0.7348, 0.2615, 0.7348, 0.2615, 0.7348, 0.2615, 0.7348, 0.2615, 0.7348, 0.3436, 0.8833, 0.3438, 0.8833, 0.3437, 0.8833, 0.2615, 0.7348, 0.2615, 0.7348, 0.2615, 0.7348, 0.2615, 0.7348, 0.2615, 0.7348, 0.2615, 0.7348, 0.2615, 0.7348, 0.2615, 0.7348, 0.2615, 0.7348, 0.2615, 0.7348, 0.2615, 0.7348, 0.2615, 0.7348, 0.2615, 0.7348, 0.2615, 0.7348, 0.2615, 0.7348, 0.2615, 0.7348, 0.2615, 0.7346, 0.2615, 0.7346, 0.2615, 0.7346, 0.2615, 0.7346, 0.2615, 0.7348, 0.2615, 0.7348, 0.2615, 0.7348, 0.2615, 0.7348, 0.2615, 0.7348, 0.2615, 0.7348, 0.2615, 0.7348, 0.2615, 0.7348, 0.2615, 0.7348, 0.2615, 0.7348, 0.2615, 0.7348, 0.2615, 0.7348, 0.2615, 0.7348, 0.2615, 0.7348, 0.2615, 0.7348, 0.2615, 0.7348, 0.2163, 0.3747, 0.2163, 0.3747, 0.2163, 0.3747, 0.2163, 0.3747, 0.2615, 0.7348, 0.2615, 0.7348, 0.2615, 0.7348, 0.2615, 0.7348, 0.3432, 0.8833, 0.3431, 0.8833, 0.3438, 0.8833, 0.3438, 0.8833, 0.2163, 0.3746, 0.2163, 0.3746, 0.2163, 0.3746, 0.2163, 0.3746, 0.2163, 0.3746, 0.2163, 0.3746, 0.2163, 0.3746, 0.2163, 0.3746, 0.2163, 0.3747, 0.2163, 0.3747, 0.2163, 0.3747, 0.2163, 0.3747, 0.3436, 0.7978, 0.3436, 0.7978, 0.3436, 0.7978, 0.3436, 0.7978, 0.2615, 0.7348, 0.2615, 0.7348, 0.2615, 0.7348, 0.2615, 0.7348, 0.2615, 0.7346, 0.2615, 0.7346, 0.2615, 0.7344, 0.2615, 0.7344, 0.2615, 0.7348, 0.2615, 0.7348, 0.2615, 0.7348, 0.2615, 0.7348, 0.2163, 0.3747, 0.2163, 0.3747, 0.2163, 0.3747, 0.2163, 0.3747, 0.3436, 0.7978, 0.3436, 0.7978, 0.3436, 0.7978, 0.3436, 0.7978, 0.216, 0.3734, 0.216, 0.3734, 0.216, 0.3734, 0.216, 0.3734, 0.216, 0.3734, 0.216, 0.3734, 0.216, 0.3734, 0.216, 0.3734, 0.3432, 0.8833, 0.3432, 0.8833, 0.3438, 0.8833, 0.3436, 0.8833, 0.2163, 0.3746, 0.2163, 0.3746, 0.2163, 0.3746, 0.2163, 0.3746, 0.2163, 0.3746, 0.2163, 0.3746, 0.2163, 0.3746, 0.2163, 0.3746, 0.2163, 0.3746, 0.2163, 0.3746, 0.2163, 0.3746, 0.2163, 0.3746, 0.2615, 0.7346, 0.2615, 0.7346, 0.2615, 0.7346, 0.2615, 0.7346, 0.2615, 0.7346, 0.2615, 0.7346, 0.2615, 0.7346, 0.2615, 0.7346, 0.2615, 0.7346, 0.2615, 0.7346, 0.2615, 0.7346, 0.2615, 0.7346, 0.2615, 0.7346, 0.2615, 0.7346, 0.2615, 0.7346, 0.2615, 0.7346, 0.2615, 0.7346, 0.2615, 0.7346, 0.2615, 0.7346, 0.2615, 0.7346, 0.2615, 0.7346, 0.3438, 0.8833, 0.3438, 0.8833, 0.3431, 0.8833, 0.3431, 0.8833, 0.2163, 0.3746, 0.2163, 0.3746, 0.2163, 0.3746, 0.2163, 0.3746, 0.2615, 0.7346, 0.2615, 0.7346, 0.2615, 0.7347, 0.2615, 0.7347, 0.216, 0.3735, 0.216, 0.3735, 0.216, 0.3735, 0.216, 0.3735, 0.2163, 0.3746, 0.2163, 0.3746, 0.2163, 0.3746, 0.2163, 0.3746, 0.2163, 0.3747, 0.2163, 0.3747, 0.2163, 0.3747, 0.2163, 0.3747, 0.2163, 0.3746, 0.2163, 0.3746, 0.2163, 0.3746, 0.2163, 0.3746, 0.216, 0.3734, 0.216, 0.3734, 0.216, 0.3734, 0.216, 0.3734, 0.3438, 0.8833, 0.3431, 0.8833, 0.3431, 0.8833, 0.3438, 0.8833, 0.2615, 0.7348, 0.2615, 0.7348, 0.2615, 0.7348, 0.2615, 0.7348, 0.216, 0.3734, 0.216, 0.3734, 0.216, 0.3734, 0.216, 0.3734, 0.216, 0.3734, 0.216, 0.3734, 0.216, 0.3734, 0.216, 0.3734, 0.2163, 0.3747, 0.2163, 0.3747, 0.2163, 0.3747, 0.2163, 0.3747, 0.216, 0.3734, 0.216, 0.3734, 0.216, 0.3734, 0.216, 0.3734, 0.2163, 0.3746, 0.2163, 0.3746, 0.2163, 0.3746, 0.2163, 0.3746, 0.2163, 0.3747, 0.2163, 0.3747, 0.2163, 0.3747, 0.2163, 0.3747, 0.2615, 0.7344, 0.2615, 0.7344, 0.2615, 0.7346, 0.2615, 0.7346, 0.2615, 0.7348, 0.2615, 0.7348, 0.2615, 0.7348, 0.2615, 0.7348, 0.3436, 0.798, 0.3436, 0.798, 0.3436, 0.798, 0.3436, 0.798, 0.2615, 0.7347, 0.2615, 0.7347, 0.2615, 0.7348, 0.2615, 0.7348, 0.3436, 0.798, 0.3436, 0.798, 0.3436, 0.798, 0.3436, 0.798, 0.2163, 0.3747, 0.2163, 0.3747, 0.2163, 0.3747, 0.2163, 0.3747, 0.2615, 0.7346, 0.2615, 0.7346, 0.2615, 0.7346, 0.2615, 0.7346, 0.3431, 0.8833, 0.3431, 0.8833, 0.3438, 0.8833, 0.3438, 0.8833, 0.2615, 0.7346, 0.2615, 0.7346, 0.2615, 0.7346, 0.255, 0.705, 0.255, 0.705, 0.255, 0.705, 0.2536, 0.7037, 0.2536, 0.7037, 0.2536, 0.7037, 0.2536, 0.7037, 0.2536, 0.7037, 0.2536, 0.7037, 0.2536, 0.7037, 0.2536, 0.7037, 0.2536, 0.7037, 0.2536, 0.7037, 0.2536, 0.7037, 0.2536, 0.7037, 0.255, 0.7037, 0.255, 0.7037, 0.255, 0.7037, 0.255, 0.7037, 0.2536, 0.7037, 0.2536, 0.7037, 0.255, 0.7037, 0.255, 0.7037, 0.255, 0.7037, 0.255, 0.7037, 0.255, 0.7037, 0.255, 0.7037, 0.255, 0.7037, 0.255, 0.7037, 0.255, 0.7037, 0.255, 0.7037, 0.255, 0.7037, 0.255, 0.7037, 0.255, 0.7037, 0.255, 0.7037, 0.255, 0.7037, 0.255, 0.7037, 0.255, 0.7037, 0.255, 0.7037, 0.3571, 0.7877, 0.3571, 0.7877, 0.3571, 0.7877, 0.255, 0.705, 0.255, 0.705, 0.255, 0.705, 0.255, 0.705, 0.2536, 0.7037, 0.255, 0.7037, 0.255, 0.7037, 0.2536, 0.7037, 0.2536, 0.7037, 0.255, 0.7037, 0.255, 0.7037, 0.2536, 0.7037, 0.2536, 0.7037, 0.2536, 0.7037, 0.255, 0.7037, 0.255, 0.7037, 0.2536, 0.7037, 0.255, 0.7037, 0.255, 0.7037, 0.2536, 0.7037, 0.255, 0.7037, 0.255, 0.7037, 0.255, 0.7037, 0.255, 0.7037, 0.2536, 0.7037, 0.2536, 0.7037, 0.255, 0.7037, 0.255, 0.7037, 0.2536, 0.7037, 0.2536, 0.7037, 0.255, 0.7037, 0.255, 0.7037, 0.2163, 0.3746, 0.2163, 0.3746, 0.2163, 0.3746, 0.2163, 0.3746, 0.2536, 0.7037, 0.2536, 0.7037, 0.255, 0.7037, 0.255, 0.7037, 0.255, 0.7037, 0.255, 0.7037, 0.255, 0.7037, 0.255, 0.7037, 0.255, 0.7037, 0.255, 0.7037, 0.255, 0.7037, 0.255, 0.7037, 0.2536, 0.7037, 0.2536, 0.7037, 0.255, 0.7037, 0.255, 0.7037, 0.255, 0.705, 0.255, 0.705, 0.255, 0.705, 0.255, 0.705, 0.2536, 0.7037, 0.2536, 0.7037, 0.2536, 0.7037, 0.2536, 0.7037, 0.2536, 0.7037, 0.2536, 0.7037, 0.2536, 0.7037, 0.2536, 0.7037, 0.2536, 0.7037, 0.2536, 0.7037, 0.2536, 0.7037, 0.2536, 0.7037, 0.2536, 0.7037, 0.2536, 0.7037, 0.2536, 0.7037, 0.2536, 0.7037, 0.2536, 0.7037, 0.2536, 0.7037, 0.2536, 0.7037, 0.2536, 0.7037, 0.2536, 0.7037, 0.2536, 0.7037, 0.2536, 0.7037, 0.2536, 0.7037, 0.2536, 0.7037, 0.2536, 0.7037, 0.2536, 0.7037, 0.2536, 0.7037, 0.2536, 0.7037, 0.2536, 0.7037, 0.2536, 0.7037, 0.255, 0.7037, 0.255, 0.7037, 0.255, 0.7037, 0.255, 0.7037, 0.2536, 0.7037, 0.2536, 0.7037, 0.2536, 0.7037, 0.2536, 0.7037, 0.2536, 0.7037, 0.2536, 0.7037, 0.2536, 0.7037, 0.2536, 0.7037, 0.2536, 0.7037, 0.2536, 0.7037, 0.2536, 0.7037, 0.2536, 0.7037, 0.2536, 0.7037, 0.2536, 0.7037, 0.2536, 0.7037, 0.2536, 0.7037, 0.2536, 0.7037, 0.2536, 0.7037, 0.2536, 0.7037, 0.2536, 0.7037, 0.2536, 0.7037, 0.2536, 0.7037, 0.2536, 0.7037, 0.3571, 0.7877, 0.3571, 0.7877, 0.3571, 0.7877, 0.3571, 0.7877, 0.3571, 0.7877, 0.3571, 0.7877, 0.3571, 0.7877, 0.3571, 0.7877, 0.3571, 0.7877, 0.3571, 0.7877, 0.3571, 0.7877, 0.3571, 0.7877, 0.3571, 0.7877, 0.3571, 0.7877, 0.3571, 0.7877, 0.3571, 0.7877, 0.3571, 0.7877, 0.3571, 0.7877, 0.3571, 0.7877, 0.3571, 0.7877, 0.3571, 0.7877, 0.3571, 0.7877, 0.3571, 0.7877, 0.3571, 0.7877, 0.3571, 0.7877, 0.3571, 0.7877, 0.3571, 0.7877, 0.255, 0.7037, 0.255, 0.7037, 0.2536, 0.7037, 0.2536, 0.7037, 0.255, 0.7037, 0.255, 0.7037, 0.255, 0.7037, 0.255, 0.7037, 0.255, 0.705, 0.255, 0.705, 0.255, 0.705, 0.255, 0.705, 0.255, 0.705, 0.255, 0.705, 0.255, 0.705, 0.255, 0.705, 0.2536, 0.7037, 0.2536, 0.7037, 0.255, 0.7037, 0.255, 0.7037, 0.2163, 0.3746, 0.2163, 0.3746, 0.2163, 0.3746, 0.2163, 0.3746, 0.2615, 0.7346, 0.2615, 0.7346, 0.2615, 0.7346, 0.2615, 0.7346, 0.2615, 0.7346, 0.2615, 0.7346, 0.2615, 0.7346, 0.2615, 0.7346, 0.2615, 0.7346, 0.2615, 0.7346, 0.2615, 0.7346, 0.2615, 0.7346, 0.2615, 0.7346, 0.2615, 0.7346, 0.2615, 0.7346, 0.2615, 0.7346, 0.2615, 0.7344, 0.2615, 0.7344, 0.2615, 0.7346, 0.2615, 0.7346, 0.2615, 0.7346, 0.2615, 0.7346, 0.2615, 0.7348, 0.2615, 0.7348, 0.2615, 0.7348, 0.2615, 0.7348, 0.2615, 0.7344, 0.2615, 0.7346, 0.2615, 0.7346, 0.2615, 0.7344, 0.2615, 0.7344, 0.2615, 0.7346, 0.2615, 0.7346, 0.2615, 0.7344, 0.3436, 0.798, 0.3436, 0.798, 0.3436, 0.798, 0.3436, 0.798, 0.2615, 0.7348, 0.2615, 0.7348, 0.2615, 0.7348, 0.2615, 0.7348, 0.2615, 0.7346, 0.2615, 0.7346, 0.2615, 0.7346, 0.2615, 0.7346, 0.2615, 0.7346, 0.2615, 0.7346, 0.2615, 0.7346, 0.2615, 0.7346, 0.2615, 0.7346, 0.2615, 0.7344, 0.2615, 0.7344, 0.2615, 0.7346, 0.2615, 0.7346, 0.2615, 0.7344, 0.2615, 0.7344, 0.2615, 0.7346, 0.2615, 0.7346, 0.2615, 0.7346, 0.2615, 0.7346, 0.2615, 0.7346, 0.2615, 0.7344, 0.2615, 0.7346, 0.2615, 0.7346, 0.2615, 0.7344, 0.2615, 0.7346, 0.2615, 0.7346, 0.2615, 0.7346, 0.2615, 0.7346, 0.2615, 0.7346, 0.2615, 0.7346, 0.2615, 0.7346, 0.2615, 0.7346, 0.2163, 0.3746, 0.2163, 0.3746, 0.2163, 0.3746, 0.2163, 0.3746, 0.2163, 0.3746, 0.2163, 0.3746, 0.2163, 0.3746, 0.2163, 0.3746, 0.2163, 0.3746, 0.2163, 0.3746, 0.2163, 0.3746, 0.2163, 0.3746, 0.2163, 0.3746, 0.2163, 0.3746, 0.2163, 0.3746, 0.2163, 0.3746, 0.2163, 0.3746, 0.2163, 0.3746, 0.2163, 0.3746, 0.2163, 0.3746, 0.2615, 0.7348, 0.2615, 0.7348, 0.2615, 0.7348, 0.2615, 0.7348, 0.2163, 0.3746, 0.2163, 0.3746, 0.2163, 0.3746, 0.2163, 0.3746, 0.2163, 0.3746, 0.2163, 0.3746, 0.2163, 0.3746, 0.2163, 0.3746, 0.2163, 0.3747, 0.2163, 0.3747, 0.2163, 0.3747, 0.2163, 0.3747, 0.3436, 0.7978, 0.3436, 0.7978, 0.3436, 0.7978, 0.3436, 0.7978, 0.2615, 0.7346, 0.2615, 0.7346, 0.2615, 0.7346, 0.2615, 0.7346, 0.2163, 0.3747, 0.2163, 0.3747, 0.2163, 0.3747, 0.2163, 0.3747, 0.2615, 0.7348, 0.2615, 0.7348, 0.2615, 0.7348, 0.2615, 0.7348, 0.2615, 0.7348, 0.2615, 0.7348, 0.2615, 0.7348, 0.2615, 0.7348, 0.2615, 0.7348, 0.2615, 0.7348, 0.2615, 0.7348, 0.2615, 0.7348, 0.2615, 0.7348, 0.2615, 0.7348, 0.2615, 0.7348, 0.2615, 0.7348, 0.2615, 0.7348, 0.2615, 0.7348, 0.2615, 0.7348, 0.2615, 0.7348, 0.2615, 0.7348, 0.2615, 0.7348, 0.2615, 0.7348, 0.2615, 0.7348, 0.2615, 0.7348, 0.2615, 0.7348, 0.2615, 0.7348, 0.2615, 0.7348, 0.2615, 0.7348, 0.2615, 0.7348, 0.2615, 0.7348, 0.2615, 0.7348, 0.3436, 0.8833, 0.3437, 0.8833, 0.3438, 0.8833, 0.2615, 0.7348, 0.2615, 0.7348, 0.2615, 0.7348, 0.2615, 0.7348, 0.2615, 0.7348, 0.2615, 0.7348, 0.2615, 0.7348, 0.2615, 0.7348, 0.2615, 0.7348, 0.2615, 0.7348, 0.2615, 0.7348, 0.2615, 0.7348, 0.2615, 0.7348, 0.2615, 0.7348, 0.2615, 0.7348, 0.2615, 0.7348, 0.2615, 0.7346, 0.2615, 0.7346, 0.2615, 0.7346, 0.2615, 0.7346, 0.2615, 0.7348, 0.2615, 0.7348, 0.2615, 0.7348, 0.2615, 0.7348, 0.2615, 0.7348, 0.2615, 0.7348, 0.2615, 0.7348, 0.2615, 0.7348, 0.2615, 0.7348, 0.2615, 0.7348, 0.2615, 0.7348, 0.2615, 0.7348, 0.2615, 0.7348, 0.2615, 0.7348, 0.2615, 0.7348, 0.2615, 0.7348, 0.2163, 0.3747, 0.2163, 0.3747, 0.2163, 0.3747, 0.2163, 0.3747, 0.2615, 0.7348, 0.2615, 0.7348, 0.2615, 0.7348, 0.2615, 0.7348, 0.3432, 0.8833, 0.3438, 0.8833, 0.3438, 0.8833, 0.3431, 0.8833, 0.2163, 0.3746, 0.2163, 0.3746, 0.2163, 0.3746, 0.2163, 0.3746, 0.2163, 0.3746, 0.2163, 0.3746, 0.2163, 0.3746, 0.2163, 0.3746, 0.2163, 0.3747, 0.2163, 0.3747, 0.2163, 0.3747, 0.2163, 0.3747, 0.3436, 0.7978, 0.3436, 0.7978, 0.3436, 0.7978, 0.3436, 0.7978, 0.2615, 0.7348, 0.2615, 0.7348, 0.2615, 0.7348, 0.2615, 0.7348, 0.2615, 0.7346, 0.2615, 0.7344, 0.2615, 0.7344, 0.2615, 0.7346, 0.2615, 0.7348, 0.2615, 0.7348, 0.2615, 0.7348, 0.2615, 0.7348, 0.2163, 0.3747, 0.2163, 0.3747, 0.2163, 0.3747, 0.2163, 0.3747, 0.216, 0.3734, 0.216, 0.3734, 0.216, 0.3734, 0.216, 0.3734, 0.216, 0.3734, 0.216, 0.3734, 0.216, 0.3734, 0.216, 0.3734, 0.3432, 0.8833, 0.3436, 0.8833, 0.3438, 0.8833, 0.3432, 0.8833, 0.2163, 0.3746, 0.2163, 0.3746, 0.2163, 0.3746, 0.2163, 0.3746, 0.2163, 0.3746, 0.2163, 0.3746, 0.2163, 0.3746, 0.2163, 0.3746, 0.2163, 0.3746, 0.2163, 0.3746, 0.2163, 0.3746, 0.2163, 0.3746, 0.2615, 0.7346, 0.2615, 0.7346, 0.2615, 0.7346, 0.2615, 0.7346, 0.2615, 0.7346, 0.2615, 0.7346, 0.2615, 0.7346, 0.2615, 0.7346, 0.2615, 0.7346, 0.2615, 0.7346, 0.2615, 0.7346, 0.2615, 0.7346, 0.2615, 0.7346, 0.2615, 0.7346, 0.2615, 0.7346, 0.2615, 0.7346, 0.2615, 0.7346, 0.2615, 0.7346, 0.2615, 0.7346, 0.2615, 0.7346, 0.2615, 0.7346, 0.2163, 0.3746, 0.2163, 0.3746, 0.2163, 0.3746, 0.2163, 0.3746, 0.2615, 0.7346, 0.2615, 0.7347, 0.2615, 0.7347, 0.2615, 0.7346, 0.216, 0.3735, 0.216, 0.3735, 0.216, 0.3735, 0.216, 0.3735, 0.2163, 0.3746, 0.2163, 0.3746, 0.2163, 0.3746, 0.2163, 0.3746, 0.2163, 0.3747, 0.2163, 0.3747, 0.2163, 0.3747, 0.2163, 0.3747, 0.2163, 0.3746, 0.2163, 0.3746, 0.2163, 0.3746, 0.2163, 0.3746, 0.216, 0.3734, 0.216, 0.3734, 0.216, 0.3734, 0.216, 0.3734, 0.3438, 0.8833, 0.3438, 0.8833, 0.3431, 0.8833, 0.3431, 0.8833, 0.216, 0.3734, 0.216, 0.3734, 0.216, 0.3734, 0.216, 0.3734, 0.216, 0.3734, 0.216, 0.3734, 0.216, 0.3734, 0.216, 0.3734, 0.2163, 0.3747, 0.2163, 0.3747, 0.2163, 0.3747, 0.2163, 0.3747, 0.216, 0.3734, 0.216, 0.3734, 0.216, 0.3734, 0.216, 0.3734, 0.2163, 0.3746, 0.2163, 0.3746, 0.2163, 0.3746, 0.2163, 0.3746, 0.2163, 0.3747, 0.2163, 0.3747, 0.2163, 0.3747, 0.2163, 0.3747, 0.2615, 0.7344, 0.2615, 0.7346, 0.2615, 0.7346, 0.2615, 0.7344, 0.2615, 0.7348, 0.2615, 0.7348, 0.2615, 0.7348, 0.2615, 0.7348, 0.2615, 0.7347, 0.2615, 0.7348, 0.2615, 0.7348, 0.2615, 0.7347, 0.3436, 0.798, 0.3436, 0.798, 0.3436, 0.798, 0.3436, 0.798, 0.2163, 0.3747, 0.2163, 0.3747, 0.2163, 0.3747, 0.2163, 0.3747, 0.2615, 0.7346, 0.2615, 0.7346, 0.2615, 0.7346, 0.2615, 0.7346, 0.3431, 0.8833, 0.3438, 0.8833, 0.3438, 0.8833, 0.3431, 0.8833, 0.2615, 0.7346, 0.2615, 0.7346, 0.2615, 0.7346, 0.255, 0.705, 0.255, 0.705, 0.255, 0.705, 0.2536, 0.7037, 0.2536, 0.7037, 0.2536, 0.7037, 0.2536, 0.7037, 0.2536, 0.7037, 0.2536, 0.7037, 0.2536, 0.7037, 0.2536, 0.7037, 0.255, 0.7037, 0.255, 0.7037, 0.255, 0.7037, 0.255, 0.7037, 0.2536, 0.7037, 0.255, 0.7037, 0.255, 0.7037, 0.2536, 0.7037, 0.255, 0.7037, 0.255, 0.7037, 0.255, 0.7037, 0.255, 0.7037, 0.255, 0.7037, 0.255, 0.7037, 0.255, 0.7037, 0.255, 0.7037, 0.255, 0.7037, 0.255, 0.7037, 0.255, 0.7037, 0.255, 0.7037, 0.255, 0.7037, 0.255, 0.7037, 0.255, 0.7037, 0.255, 0.7037, 0.255, 0.705, 0.255, 0.705, 0.255, 0.705, 0.255, 0.705, 0.2536, 0.7037, 0.2536, 0.7037, 0.255, 0.7037, 0.255, 0.7037, 0.2536, 0.7037, 0.2536, 0.7037, 0.255, 0.7037, 0.255, 0.7037, 0.2536, 0.7037, 0.255, 0.7037, 0.255, 0.7037, 0.2536, 0.7037, 0.2536, 0.7037, 0.2536, 0.7037, 0.255, 0.7037, 0.255, 0.7037, 0.255, 0.7037, 0.255, 0.7037, 0.255, 0.7037, 0.255, 0.7037, 0.2536, 0.7037, 0.255, 0.7037, 0.255, 0.7037, 0.2536, 0.7037, 0.2536, 0.7037, 0.255, 0.7037, 0.255, 0.7037, 0.2536, 0.7037, 0.2536, 0.7037, 0.255, 0.7037, 0.255, 0.7037, 0.2536, 0.7037, 0.255, 0.7037, 0.255, 0.7037, 0.255, 0.7037, 0.255, 0.7037, 0.255, 0.7037, 0.255, 0.7037, 0.255, 0.7037, 0.255, 0.7037, 0.2536, 0.7037, 0.255, 0.7037, 0.255, 0.7037, 0.2536, 0.7037, 0.255, 0.705, 0.255, 0.705, 0.255, 0.705, 0.255, 0.705, 0.2536, 0.7037, 0.2536, 0.7037, 0.2536, 0.7037, 0.2536, 0.7037, 0.2536, 0.7037, 0.2536, 0.7037, 0.2536, 0.7037, 0.2536, 0.7037, 0.2536, 0.7037, 0.2536, 0.7037, 0.2536, 0.7037, 0.2536, 0.7037, 0.2536, 0.7037, 0.2536, 0.7037, 0.2536, 0.7037, 0.2536, 0.7037, 0.2536, 0.7037, 0.2536, 0.7037, 0.2536, 0.7037, 0.2536, 0.7037, 0.2536, 0.7037, 0.2536, 0.7037, 0.2536, 0.7037, 0.2536, 0.7037, 0.2536, 0.7037, 0.2536, 0.7037, 0.2536, 0.7037, 0.2536, 0.7037, 0.255, 0.7037, 0.255, 0.7037, 0.255, 0.7037, 0.255, 0.7037, 0.2536, 0.7037, 0.2536, 0.7037, 0.2536, 0.7037, 0.2536, 0.7037, 0.2536, 0.7037, 0.2536, 0.7037, 0.2536, 0.7037, 0.2536, 0.7037, 0.2536, 0.7037, 0.2536, 0.7037, 0.2536, 0.7037, 0.2536, 0.7037, 0.2536, 0.7037, 0.2536, 0.7037, 0.2536, 0.7037, 0.3571, 0.7877, 0.3571, 0.7877, 0.3571, 0.7877, 0.3571, 0.7877, 0.3571, 0.7877, 0.3571, 0.7877, 0.3571, 0.7877, 0.3571, 0.7877, 0.3571, 0.7877, 0.3571, 0.7877, 0.3571, 0.7877, 0.3571, 0.7877, 0.3571, 0.7877, 0.3571, 0.7877, 0.3571, 0.7877, 0.3571, 0.7877, 0.3571, 0.7877, 0.3571, 0.7877, 0.3571, 0.7877, 0.3571, 0.7877, 0.3571, 0.7877, 0.3571, 0.7877, 0.3571, 0.7877, 0.3571, 0.7877, 0.3571, 0.7877, 0.3571, 0.7877, 0.3571, 0.7877, 0.255, 0.7037, 0.255, 0.7037, 0.255, 0.7037, 0.255, 0.7037, 0.255, 0.705, 0.255, 0.705, 0.255, 0.705, 0.255, 0.705, 0.255, 0.705, 0.255, 0.705, 0.255, 0.705, 0.255, 0.705, 0.2536, 0.7037, 0.255, 0.7037, 0.255, 0.7037, 0.2536, 0.7037, 0.255, 0.7037, 0.255, 0.7037, 0.255, 0.7037, 0.255, 0.7037, 0.3438, 0.8833, 0.3438, 0.8833, 0.3438, 0.8833, 0.3438, 0.8833, 0.3571, 0.7877, 0.3571, 0.7877, 0.3571, 0.7877, 0.4095, 0.78, 0.4095, 0.78, 0.4095, 0.78, 0.4095, 0.78, 0.4095, 0.78, 0.4095, 0.78, 0.4095, 0.78, 0.4095, 0.78, 0.4095, 0.78, 0.4095, 0.78, 0.4095, 0.78, 0.4095, 0.78, 0.4095, 0.78, 0.4095, 0.78, 0.4095, 0.78, 0.4095, 0.78, 0.4095, 0.78, 0.4095, 0.78, 0.4095, 0.78, 0.4095, 0.78, 0.4095, 0.78, 0.4095, 0.78, 0.4095, 0.78, 0.4095, 0.78, 0.4095, 0.78, 0.4095, 0.78, 0.4095, 0.78, 0.4095, 0.78, 0.4095, 0.78, 0.4095, 0.78, 0.4095, 0.78, 0.4095, 0.78, 0.4095, 0.78, 0.4095, 0.78, 0.4095, 0.78, 0.4095, 0.78, 0.4095, 0.78, 0.4095, 0.78, 0.4095, 0.78])
me_scene_002.materials.append(mat_mainpalette)
me_scene_002.materials.append(mat_glass)
me_scene_002.update()
me_cube = bpy.data.meshes.new('Cube')
me_cube.from_pydata([(-0.4443, -0.4443, 0.0), (-0.4443, -0.5, 0.0557), (-0.5, -0.4443, 0.0557), (-0.4443, -0.4837, 0.01631), (-0.4765, -0.4765, 0.02354), (-0.4837, -0.4837, 0.0557), (-0.4837, -0.4443, 0.01631), (-0.4443, -0.5, 0.4523), (-0.4443, -0.4443, 0.508), (-0.5, -0.4443, 0.4523), (-0.4443, -0.4837, 0.4917), (-0.4765, -0.4765, 0.4844), (-0.4837, -0.4443, 0.4917), (-0.4837, -0.4837, 0.4523), (-0.4443, 0.4443, 0.0), (-0.5, 0.4443, 0.0557), (-0.4443, 0.5, 0.0557), (-0.4837, 0.4443, 0.01631), (-0.4765, 0.4765, 0.02354), (-0.4837, 0.4837, 0.0557), (-0.4443, 0.4837, 0.01631), (-0.4443, 0.4443, 0.508), (-0.4443, 0.5, 0.4523), (-0.5, 0.4443, 0.4523), (-0.4443, 0.4837, 0.4917), (-0.4765, 0.4765, 0.4844), (-0.4837, 0.4837, 0.4523), (-0.4837, 0.4443, 0.4917), (0.4443, -0.4443, 0.0), (0.5, -0.4443, 0.0557), (0.4443, -0.5, 0.0557), (0.4837, -0.4443, 0.01631), (0.4765, -0.4765, 0.02354), (0.4837, -0.4837, 0.0557), (0.4443, -0.4837, 0.01631), (0.4443, -0.4443, 0.508), (0.4443, -0.5, 0.4523), (0.5, -0.4443, 0.4523), (0.4443, -0.4837, 0.4917), (0.4765, -0.4765, 0.4844), (0.4837, -0.4837, 0.4523), (0.4837, -0.4443, 0.4917), (0.4443, 0.4443, 0.0), (0.4443, 0.5, 0.0557), (0.5, 0.4443, 0.0557), (0.4443, 0.4837, 0.01631), (0.4765, 0.4765, 0.02354), (0.4837, 0.4837, 0.0557), (0.4837, 0.4443, 0.01631), (0.4443, 0.4443, 0.508), (0.5, 0.4443, 0.4523), (0.4443, 0.5, 0.4523), (0.4837, 0.4443, 0.4917), (0.4765, 0.4765, 0.4844), (0.4837, 0.4837, 0.4523), (0.4443, 0.4837, 0.4917)], [], [(30, 36, 7), (44, 50, 37), (49, 21, 8), (2, 9, 23, 15), (22, 51, 43), (0, 3, 4), (1, 5, 4), (2, 6, 4), (7, 10, 11), (8, 12, 11), (9, 13, 11), (14, 17, 18), (15, 19, 18), (16, 20, 18), (21, 24, 25), (22, 26, 25), (23, 27, 25), (28, 31, 32), (29, 33, 32), (30, 34, 32), (35, 38, 39), (36, 40, 39), (37, 41, 39), (42, 45, 46), (43, 47, 46), (44, 48, 46), (49, 52, 53), (50, 54, 53), (51, 55, 53), (0, 6, 17), (6, 2, 15), (1, 7, 13), (13, 9, 2), (21, 27, 12), (27, 23, 9), (22, 16, 19, 26), (26, 19, 15, 23), (14, 20, 45), (45, 20, 16), (49, 55, 24), (55, 51, 22), (44, 47, 54), (54, 47, 43), (28, 42, 48), (31, 48, 44), (35, 41, 52), (41, 37, 50), (36, 30, 33), (40, 33, 29), (28, 34, 3), (34, 30, 1), (8, 10, 38), (38, 10, 7), (42, 28, 0), (35, 49, 8), (1, 30, 7), (29, 44, 37), (16, 22, 43), (51, 54, 43), (14, 42, 0), (52, 41, 50), (49, 35, 52), (55, 49, 53), (52, 50, 53), (54, 51, 53), (50, 44, 54), (24, 55, 22), (21, 49, 24), (27, 21, 25), (24, 22, 25), (26, 23, 25), (12, 27, 9), (8, 21, 12), (12, 9, 11), (10, 8, 11), (13, 7, 11), (5, 13, 2), (5, 1, 13), (36, 38, 7), (35, 8, 38), (38, 36, 39), (40, 37, 39), (41, 35, 39), (40, 36, 33), (37, 40, 29), (48, 42, 46), (47, 44, 46), (45, 43, 46), (43, 45, 16), (42, 14, 45), (20, 14, 18), (17, 15, 18), (19, 16, 18), (14, 0, 17), (17, 6, 15), (6, 0, 4), (5, 2, 4), (3, 1, 4), (0, 28, 3), (3, 34, 1), (34, 28, 32), (33, 30, 32), (31, 29, 32), (29, 31, 44), (31, 28, 48)])
me_cube.polygons.foreach_set('use_smooth', [True] * 105)
_uv = me_cube.uv_layers.new(name='UVMap')
_uv.uv.foreach_set('vector', [0.9996, 0.0004324, 1.0, 0.9999, 0.0001728, 0.9999, 0.01378, 0.927, 0.01378, 0.06347, 0.9967, 0.06347, 0.01143, 0.01333, 0.9789, 0.01333, 0.9789, 0.9808, 6.673e-05, 6.68e-05, 0.4463, 6.689e-05, 0.4463, 0.9999, 6.669e-05, 0.9999, 1.002, 6.689e-05, 1.002, 0.9999, 6.678e-05, 0.9999, 0.9999, 0.9998, 9.042e-05, 0.9998, 9.036e-05, 6.53e-05, 2.182e-05, 2.199e-05, 0.9998, 2.253e-05, 0.9999, 0.9999, 9.137e-05, 6.5e-05, 0.9999, 3.052e-05, 0.9999, 0.9998, 0.9896, 9.985e-05, 0.9896, 0.9999, 0.0009279, 0.9993, 9.921e-05, 0.9999, 9.926e-05, 9.996e-05, 0.9896, 9.985e-05, 0.9896, 0.9999, 0.0009279, 0.9993, 9.926e-05, 9.996e-05, 0.9999, 0.9999, 9.903e-05, 0.9999, 2.19e-05, 2.19e-05, 0.0001002, 0.0001007, 0.9998, 9.903e-05, 0.9999, 0.9999, 0.9998, 0.0001, 0.9999, 0.9999, 9.903e-05, 0.9999, 9.965e-05, 9.961e-05, 0.9994, 0.0006647, 1.001, 0.998, 0.9999, -0.9896, 0.9961, -9.918e-05, 0.008121, -0.005116, 9.951e-05, 0.9999, 9.942e-05, 0.0001002, 0.999, 0.003942, 0.9999, 2.617e-05, 0.9999, 0.9998, 0.0001384, 0.9998, 0.9999, 3.332e-05, 0.9999, 0.9998, 1.758e-05, 0.9999, 0.9999, 0.9998, 9.528e-05, 0.9998, 9.465e-05, 6.935e-05, 0.9944, 0.995, -0.00537, 0.995, -0.005448, 0.005879, -0.005369, 0.995, -0.00537, 0.005568, 0.9951, 0.008309, -0.00537, 0.005568, 0.9944, 0.005568, 0.9944, 0.995, 0.9998, 9.903e-05, 0.9999, 0.9999, 9.903e-05, 0.9999, 9.057e-05, 0.9998, 9.036e-05, 6.53e-05, 0.9999, 3.052e-05, 9.999e-05, 0.9999, 0.0001, 9.961e-05, 0.9998, 9.903e-05, 8.813e-05, 0.9999, 8.813e-05, 8.911e-05, 0.9951, 0.00198, 9.919e-05, -9.97e-05, 0.001896, -0.9994, 0.9968, -0.9978, 0.9999, -9.942e-05, 0.0001002, -9.942e-05, 0.001989, -0.999, 0.9999, 6.92e-05, 0.9999, 0.9999, -2.542e-05, 0.9999, 0.9999, 6.926e-05, 0.9999, 0.9999, -2.539e-05, 0.9999, 0.9981, 3.278e-05, 0.9981, 1.0, 3.279e-05, 1.0, 0.9991, 0.000947, 0.9991, 0.9991, -0.0008813, 0.9991, 2.19e-05, 2.197e-05, 0.9972, 2.193e-05, 0.9972, 1.0, -1.0, 0.9998, -1.0, 2.199e-05, -2.194e-05, 2.197e-05, 3.279e-05, 1.0, 3.279e-05, 3.283e-05, 0.1075, 3.285e-05, 0.1075, 1.0, 3.279e-05, 1.0, 3.279e-05, 3.279e-05, 0.1075, 3.279e-05, 0.1075, 1.0, 0.9999, 1.0, 2.195e-05, 1.0, 2.19e-05, 2.194e-05, -2.545e-05, 6.938e-05, 0.9999, 6.926e-05, 0.9999, 0.9999, -2.194e-05, 2.19e-05, -2.187e-05, 0.9979, -1.0, 0.9979, -1.0, 0.9998, -1.0, 2.199e-05, -2.194e-05, 2.197e-05, -3.275e-05, 3.279e-05, -3.266e-05, 0.9911, -1.0, 0.9911, 1.0, -3.284e-05, 3.279e-05, -3.279e-05, 3.272e-05, -0.9959, 0.9999, 0.9999, -2.548e-05, 0.9999, -2.557e-05, 6.935e-05, -2.539e-05, 6.929e-05, 0.9999, 6.95e-05, 0.9999, 0.9999, -1.0, 0.9979, -1.0, 2.199e-05, -2.194e-05, 2.19e-05, 1.0, -0.9905, 1.0, -2.187e-05, 2.194e-05, -2.19e-05, 3.272e-05, 1.0, 3.279e-05, 3.275e-05, 1.002, 3.275e-05, 1.001, 1.001, 0.001072, 1.001, 0.001072, -0.001006, -2.533e-05, 0.9999, -2.545e-05, 6.929e-05, 0.9999, 6.914e-05, 0.9999, 1.0, 2.202e-05, 1.0, 2.187e-05, 2.193e-05, 0.9967, 1.0, 2.195e-05, 1.0, 2.19e-05, 2.19e-05, -0.001612, 0.001656, 0.9983, 0.001656, 0.9983, 0.9983, -0.9999, 9.99e-05, -0.0001001, 9.996e-05, -0.0001, 0.9999, 0.9784, 0.9753, 0.02582, 0.9753, 0.9784, 0.02273, 6.684e-05, 0.9999, 6.681e-05, 6.68e-05, 0.9951, 0.9941, 0.01945, 0.9901, 0.01945, 0.01382, 0.8772, 0.9901, 6.68e-05, -6.689e-05, 6.688e-05, -1.002, 0.9999, -6.682e-05, 0.9959, 1.0, 3.279e-05, 1.0, 0.9959, 3.279e-05, 0.9999, 0.9999, 9.996e-05, 0.9999, 0.9999, 9.996e-05, 0.9905, 2.193e-05, 0.9905, 1.0, 2.19e-05, 2.194e-05, 0.9979, 2.19e-05, 0.9979, 1.0, 2.19e-05, 2.194e-05, 0.9953, -0.0001895, 0.9983, 1.0, 0.0001035, 1.768e-05, 9.961e-05, 0.9999, 9.97e-05, 9.919e-05, 0.9978, 0.9968, 0.997, 0.9981, 9.951e-05, 0.9999, 0.999, 0.001988, 3.272e-05, 1.0, 3.279e-05, 3.275e-05, 0.9911, 1.0, 0.9998, 2.194e-05, 0.9998, 1.0, 2.197e-05, 2.194e-05, 2.195e-05, 1.0, 2.19e-05, 2.194e-05, 0.9979, 1.0, 0.9999, -9.972e-05, 9.961e-05, -9.965e-05, 0.998, -1.001, 0.9896, 9.876e-05, 0.9896, 0.9999, 0.005116, 0.008121, 0.9992, -1.001, 0.9999, -9.954e-05, 0.003942, -0.999, 0.9998, 2.194e-05, 0.9998, 1.0, 2.197e-05, 2.194e-05, -1.0, 2.199e-05, -2.197e-05, 2.19e-05, -1.0, 0.9972, -0.005062, 0.005261, 0.9947, 0.005261, -0.005061, 0.9947, 0.9947, 0.00526, 0.9947, 0.9947, -0.005061, 0.00526, -0.005061, 0.9947, -0.005061, 0.00526, 0.9941, 0.9939, 0.9981, 3.285e-05, 0.9981, 1.0, 3.279e-05, 3.283e-05, -0.0008813, 0.9991, -0.0008814, 0.0009469, 0.9991, 0.9991, 2.19e-05, 2.194e-05, 0.9967, 2.193e-05, 2.198e-05, 1.0, -0.001612, 0.001656, 0.9983, 0.001656, -0.001612, 0.9983, 0.0001002, 0.9999, 0.0001002, 0.0001007, 0.9868, 1.001, 0.0001002, 0.0001007, 0.9896, 9.985e-05, 9.903e-05, 0.9999, 0.9896, 0.9999, 9.903e-05, 0.9999, 0.9893, 2.115e-05, 1.001, -0.001006, 1.001, 1.001, 0.001072, -0.001006, 1.001, -0.001006, 1.001, 1.001, 0.001072, -0.001006, 1.329e-05, 0.9999, 9.036e-05, 6.53e-05, 0.9999, 0.9998, 0.9999, 3.052e-05, 0.9999, 0.9998, 9.036e-05, 6.53e-05, 9.961e-05, 0.9999, 9.97e-05, 9.919e-05, 0.9999, 0.9999, 2.19e-05, 2.194e-05, 0.9999, 2.193e-05, 2.194e-05, 1.0, -2.545e-05, 6.932e-05, 0.9999, 6.92e-05, -2.539e-05, 0.9999, 8.929e-05, 6.571e-05, 0.9999, 3.117e-05, 1.276e-05, 0.9999, 0.9999, 0.9998, 9.152e-05, 0.9998, 0.9999, 3.111e-05, 1.276e-05, 0.9999, 9.078e-05, 6.554e-05, 0.9999, 0.9998, 0.9999, 2.19e-05, 0.9999, 1.0, 2.19e-05, 2.19e-05, -2.551e-05, 6.935e-05, 0.9999, 6.926e-05, -2.542e-05, 0.9999, 2.182e-05, 2.199e-05, 0.9998, 2.253e-05, 5.665e-05, 0.9998, 0.9999, 0.9999, 5.636e-05, 0.9998, 0.9998, 2.253e-05, 9.096e-05, 6.506e-05, 0.9999, 3.052e-05, 1.329e-05, 0.9999, 2.195e-05, 1.0, 2.19e-05, 2.197e-05, 0.9999, 1.0, 0.9999, 0.9999, -2.542e-05, 0.9999, 0.9999, 6.92e-05, 0.9999, 0.0001079, 0.9999, 0.9999, 9.06e-05, 0.0001427, 0.9999, 0.9999, 9.999e-05, 0.9999, 0.9998, 9.903e-05, 0.9999, 9.876e-05, 0.9999, 0.9999, 2.19e-05, 2.19e-05, 2.199e-05, 2.17e-05, 0.9999, 2.205e-05, 2.182e-05, 1.0, 0.9999, 1.0, 2.195e-05, 1.0, 0.9999, 2.193e-05])
me_cube.materials.append(mat_ice)
me_cube.update()
me_cube_001 = bpy.data.meshes.new('Cube.001')
me_cube_001.from_pydata([(-0.3554, -0.3554, 0.0), (-0.3554, -0.4, 0.04456), (-0.4, -0.3554, 0.04456), (-0.3554, -0.3869, 0.01305), (-0.3812, -0.3812, 0.01883), (-0.3869, -0.3869, 0.04456), (-0.3869, -0.3554, 0.01305), (-0.3554, 0.3554, 0.0), (-0.4, 0.3554, 0.04456), (-0.3554, 0.4, 0.04456), (-0.3869, 0.3554, 0.01305), (-0.3812, 0.3812, 0.01883), (-0.3869, 0.3869, 0.04456), (-0.3554, 0.3869, 0.01305), (0.3554, -0.3554, 0.0), (0.4, -0.3554, 0.04456), (0.3554, -0.4, 0.04456), (0.3869, -0.3554, 0.01305), (0.3812, -0.3812, 0.01883), (0.3869, -0.3869, 0.04456), (0.3554, -0.3869, 0.01305), (0.3554, 0.3554, 0.0), (0.3554, 0.4, 0.04456), (0.4, 0.3554, 0.04456), (0.3554, 0.3869, 0.01305), (0.3812, 0.3812, 0.01883), (0.3869, 0.3869, 0.04456), (0.3869, 0.3554, 0.01305), (-0.2169, -0.4, 0.294), (-0.3554, -0.1901, 0.4064), (-0.4, -0.3188, 0.2276), (-0.4, -0.2463, 0.294), (-0.3554, -0.4, 0.1929), (-0.4, -0.3554, 0.1986), (-0.3869, -0.1734, 0.3933), (-0.4, -0.1866, 0.3618), (-0.3032, -0.4, 0.2276), (-0.3869, -0.3869, 0.1823), (0.4, -0.312, 0.3618), (0.3869, -0.2903, 0.3933), (0.3554, -0.4, 0.2827), (0.3869, -0.3869, 0.2819), (0.3554, -0.2927, 0.4064), (0.4, -0.3554, 0.3117), (-0.1615, -0.4, 0.3468), (0.2535, -0.337, 0.4064), (-0.1584, -0.3554, 0.4064), (-0.1584, -0.3554, 0.4064), (0.2798, -0.4, 0.3206), (0.4, 0.1219, 0.3618), (0.4, 0.2904, 0.2591), (0.4, 0.3554, 0.223), (0.1915, 0.4, 0.3618), (0.2811, 0.4, 0.2628), (0.3554, 0.4, 0.2187), (0.1862, 0.3554, 0.4064), (0.1775, 0.3869, 0.3933), (0.3869, 0.3869, 0.2103), (0.3869, 0.08296, 0.3933), (0.3554, 0.09219, 0.4064), (-0.2629, 0.3554, 0.4064), (-0.3554, 0.2877, 0.4064), (-0.4, 0.3088, 0.3618), (-0.4, 0.3554, 0.3231), (-0.2753, 0.4, 0.3618), (-0.3869, 0.2804, 0.3933), (-0.3554, 0.4, 0.3132), (-0.3869, 0.3869, 0.3049), (-0.2413, 0.3869, 0.3933)], [], [(44, 28, 16, 40, 48), (50, 49, 38, 23, 51), (55, 59, 52), (8, 2, 33, 30, 31, 35, 62, 63), (53, 54, 22, 66, 64, 52), (0, 3, 4), (1, 5, 4), (2, 6, 4), (7, 10, 11), (8, 12, 11), (9, 13, 11), (14, 17, 18), (15, 19, 18), (16, 20, 18), (21, 24, 25), (22, 26, 25), (23, 27, 25), (0, 6, 10), (6, 2, 8), (65, 34, 29, 61), (62, 35, 34, 65), (9, 12, 67, 66), (12, 8, 63, 67), (7, 13, 24), (24, 13, 9), (55, 56, 68), (56, 52, 64), (57, 23, 26), (14, 21, 27), (17, 27, 23), (58, 42, 39), (39, 38, 49), (40, 16, 19), (41, 19, 15), (14, 20, 3), (1, 20, 16), (21, 14, 0), (36, 32, 1, 16, 28), (43, 15, 23, 38), (22, 9, 66), (57, 22, 54), (7, 21, 0), (58, 39, 49), (59, 42, 58), (51, 23, 57), (68, 56, 64), (68, 60, 55), (2, 5, 37, 33), (37, 5, 1, 32), (19, 41, 40), (15, 43, 41), (27, 21, 25), (26, 23, 25), (24, 22, 25), (22, 24, 9), (21, 7, 24), (13, 7, 11), (10, 8, 11), (12, 9, 11), (7, 0, 10), (10, 6, 8), (6, 0, 4), (5, 2, 4), (3, 1, 4), (0, 14, 3), (1, 3, 20), (20, 14, 18), (19, 16, 18), (17, 15, 18), (15, 17, 23), (17, 14, 27), (32, 36, 30, 33), (35, 47, 46, 29, 34), (35, 31, 28, 44), (28, 31, 30, 36), (48, 42, 45), (45, 46, 47, 44), (50, 51, 57), (29, 46, 45), (50, 57, 54), (26, 22, 57), (49, 54, 53), (59, 58, 53), (64, 60, 68), (61, 42, 59), (60, 61, 59), (55, 60, 59), (29, 45, 42), (61, 29, 42), (47, 35, 44), (37, 32, 33), (48, 45, 44), (38, 39, 42), (42, 48, 40), (43, 38, 42), (41, 43, 40), (43, 42, 40), (56, 55, 52), (52, 59, 53), (58, 49, 53), (49, 50, 54), (63, 66, 67), (65, 61, 62), (60, 64, 62), (61, 60, 62), (64, 66, 63), (62, 64, 63)])
me_cube_001.polygons.foreach_set('use_smooth', [True] * 107)
me_cube_001.polygons.foreach_set('material_index', [0, 0, 10752, 0, 0, 0, 0, 0, 0, 0, 0, 0, 0, 0, 0, 0, 0, 0, 0, 0, 0, 0, 0, 0, 0, 0, 0, 0, 0, 0, 0, 0, 0, 0, 0, 0, 0, 0, 0, 0, 0, 0, 0, 0, 0, 0, 0, 0, 0, 0, 0, 0, 0, 0, 0, 0, 0, 0, 0, 0, 0, 0, 0, 0, 0, 0, 0, 0, 0, 0, 0, 10752, 10752, 10752, 10752, 22272, 10560, 10752, 0, 10752, 0, 10752, 10752, 10752, 0, 0, 0, 0, 0, 10752, 10752, 10560, 22272, 22272, 22272, 22272, 22272, 10752, 10752, 10752, 10752, 10752, 10752, 10752, 10752, 10752, 10752])
_k = set([(28, 36), (28, 44), (29, 34), (29, 46), (30, 31), (30, 33), (31, 35), (32, 36), (32, 37), (33, 37), (34, 35), (38, 39), (38, 43), (39, 42), (40, 41), (40, 48), (41, 43), (42, 45), (44, 47), (44, 48), (45, 46), (45, 48), (46, 47), (49, 50), (49, 58), (50, 51), (51, 57), (52, 53), (52, 56), (53, 54), (54, 57), (55, 56), (55, 59), (58, 59), (60, 61), (60, 68), (61, 65), (62, 63), (62, 65), (63, 67), (64, 66), (64, 68), (66, 67)])
me_cube_001.attributes.new('sharp_edge', 'BOOLEAN', 'EDGE').data.foreach_set('value', [ (min(e.vertices), max(e.vertices)) in _k for e in me_cube_001.edges])
_uv = me_cube_001.uv_layers.new(name='UVMap')
_uv.uv.foreach_set('vector', [0.273, 0.9526, 0.195, 0.7863, 0.9996, 0.0004324, 0.9999, 0.7506, 0.8936, 0.87, 0.1037, 0.343, 0.3366, 0.06347, 0.9366, 0.06347, 0.01378, 0.927, 0.01378, 0.4414, 0.9959, 0.005318, 3.662e-05, 1.0, 3.657e-05, 3.657e-05, 6.669e-05, 0.9999, 6.673e-05, 6.68e-05, 0.2167, 6.684e-05, 0.2575, 0.05165, 0.3509, 0.1535, 0.4463, 0.2375, 0.4463, 0.9343, 0.3918, 0.9999, 0.6896, 0.8954, 0.5504, 0.9999, 6.678e-05, 0.9999, 0.8487, 6.684e-05, 1.002, 0.1127, 1.002, 0.7693, 0.9999, 0.9998, 9.042e-05, 0.9998, 9.036e-05, 6.53e-05, 2.182e-05, 2.199e-05, 0.9998, 2.253e-05, 0.9999, 0.9999, 9.137e-05, 6.5e-05, 0.9999, 3.052e-05, 0.9999, 0.9998, 0.9999, 0.9999, 9.903e-05, 0.9999, 2.19e-05, 2.19e-05, 0.0001002, 0.0001007, 0.9998, 9.903e-05, 0.9999, 0.9999, 0.9998, 0.0001, 0.9999, 0.9999, 9.903e-05, 0.9999, 0.9999, 2.617e-05, 0.9999, 0.9998, 0.0001384, 0.9998, 0.9999, 3.332e-05, 0.9999, 0.9998, 1.758e-05, 0.9999, 0.9999, 0.9998, 9.528e-05, 0.9998, 9.465e-05, 6.935e-05, 0.9998, 9.903e-05, 0.9999, 0.9999, 9.903e-05, 0.9999, 9.057e-05, 0.9998, 9.036e-05, 6.53e-05, 0.9999, 3.052e-05, 9.999e-05, 0.9999, 0.0001, 9.961e-05, 0.9998, 9.903e-05, 0.9999, 6.92e-05, 0.9999, 0.9999, -2.542e-05, 0.9999, 0.9999, 6.926e-05, 0.9999, 0.9999, -2.539e-05, 0.9999, 0.9972, 0.1056, 0.9972, 0.744, 2.217e-05, 0.7674, 2.194e-05, 0.09529, -0.9343, 2.199e-05, -0.2375, 2.198e-05, -0.256, 0.9998, -0.8944, 0.9998, 3.279e-05, 3.283e-05, 0.1075, 3.285e-05, 0.1075, 0.8205, 3.279e-05, 0.8466, 3.279e-05, 3.279e-05, 0.1075, 3.279e-05, 0.1075, 0.8779, 3.279e-05, 0.8205, 0.9999, 1.0, 2.195e-05, 1.0, 2.19e-05, 2.194e-05, -2.545e-05, 6.938e-05, 0.9999, 6.926e-05, 0.9999, 0.9999, -0.2381, 2.241e-05, -0.2503, 0.9979, -0.8394, 0.9979, -0.7497, 0.9998, -0.7694, 2.199e-05, -0.1127, 2.197e-05, -0.5223, 0.9911, -3.275e-05, 3.279e-05, -3.266e-05, 0.9911, 0.9999, 0.9999, -2.548e-05, 0.9999, -2.557e-05, 6.935e-05, -2.539e-05, 6.929e-05, 0.9999, 6.95e-05, 0.9999, 0.9999, -0.3833, 2.194e-05, -0.9117, 0.9979, -0.9083, 2.199e-05, 0.9083, -0.9905, 0.9388, -2.188e-05, 0.3285, -2.189e-05, 3.273e-05, 0.7505, 3.279e-05, 3.275e-05, 1.002, 3.275e-05, 0.7492, 1.001, 0.001072, 1.001, 0.001072, -0.001006, -2.533e-05, 0.9999, -2.545e-05, 6.929e-05, 0.9999, 6.914e-05, 2.187e-05, 2.193e-05, 0.9999, 1.0, 2.202e-05, 1.0, -0.9999, 9.99e-05, -0.0001001, 9.996e-05, -0.0001, 0.9999, 0.5742, 0.9231, 0.4653, 0.9972, 6.684e-05, 0.9999, 6.681e-05, 6.68e-05, 0.7824, 0.8004, 0.7417, 0.9901, 0.01945, 0.9901, 0.01945, 0.01382, 0.8772, 0.9304, 0.9999, -6.682e-05, 6.68e-05, -6.689e-05, 6.686e-05, -0.8487, 3.225e-05, 0.5223, 0.9959, 3.279e-05, 0.9959, 0.549, 0.9999, 0.9999, 9.996e-05, 0.9999, 0.9999, 9.996e-05, 0.9905, 0.3833, 0.9905, 0.9083, 2.134e-05, 0.3285, 0.9979, 0.3703, 0.9979, 0.9117, 2.235e-05, 0.3833, 3.275e-05, 0.5624, 3.279e-05, 3.275e-05, 0.9911, 0.5223, 0.9998, 0.1606, 0.9998, 0.7497, 2.174e-05, 0.1127, 0.9979, 0.8394, 2.194e-05, 0.8698, 2.191e-05, 0.2381, 3.279e-05, 3.283e-05, 0.9981, 3.285e-05, 0.9981, 0.4341, 3.207e-05, 0.4854, 0.4332, 0.9991, -0.0008813, 0.9991, -0.0008814, 0.0009469, 0.4666, 0.0009478, 0.001072, -0.001006, 0.7492, -0.001006, 0.7516, 1.001, 0.001072, -0.001006, 0.8431, -0.001006, 0.7492, 1.001, 1.329e-05, 0.9999, 9.036e-05, 6.53e-05, 0.9999, 0.9998, 0.9999, 3.052e-05, 0.9999, 0.9998, 9.036e-05, 6.53e-05, 9.961e-05, 0.9999, 9.97e-05, 9.919e-05, 0.9999, 0.9999, 2.19e-05, 2.194e-05, 0.9999, 2.193e-05, 2.194e-05, 1.0, -2.545e-05, 6.932e-05, 0.9999, 6.92e-05, -2.539e-05, 0.9999, 8.929e-05, 6.571e-05, 0.9999, 3.117e-05, 1.276e-05, 0.9999, 0.9999, 0.9998, 9.152e-05, 0.9998, 0.9999, 3.111e-05, 1.276e-05, 0.9999, 9.078e-05, 6.554e-05, 0.9999, 0.9998, 0.9999, 2.19e-05, 0.9999, 1.0, 2.19e-05, 2.19e-05, -2.551e-05, 6.935e-05, 0.9999, 6.926e-05, -2.542e-05, 0.9999, 2.182e-05, 2.199e-05, 0.9998, 2.253e-05, 5.665e-05, 0.9998, 0.9999, 0.9999, 5.636e-05, 0.9998, 0.9998, 2.253e-05, 9.096e-05, 6.506e-05, 0.9999, 3.052e-05, 1.329e-05, 0.9999, 2.195e-05, 1.0, 2.19e-05, 2.197e-05, 0.9999, 1.0, 0.9999, 6.92e-05, 0.9999, 0.9999, -2.542e-05, 0.9999, 0.9999, 0.0001079, 0.9999, 0.9999, 9.06e-05, 0.0001427, 0.9999, 0.9999, 9.999e-05, 0.9999, 0.9998, 9.903e-05, 0.9999, 9.876e-05, 0.9999, 0.9999, 2.19e-05, 2.19e-05, 2.199e-05, 2.17e-05, 0.9999, 2.205e-05, 2.182e-05, 1.0, 0.9999, 1.0, 2.195e-05, 1.0, 0.9999, 2.193e-05, 0.9951, 0.9908, 6.145e-05, 0.9999, 6.15e-05, 6.187e-05, 0.9941, 0.006947, 3.871e-05, 1.0, 3.866e-05, 0.0006777, 0.0008028, 3.864e-05, 0.9957, 0.003454, 0.9982, 0.9959, 0.9938, 0.9975, 0.004971, 0.989, 0.002849, 0.002937, 0.9938, -0.002411, 0.9919, 0.0306, 0.9919, 0.9743, 6.036e-05, 0.9802, 6.001e-05, 0.008102, 7.047e-05, 0.9999, 7.008e-05, 7.041e-05, 0.9993, 0.9909, 4.135e-05, 4.135e-05, 0.9982, 0.9967, 0.9973, 0.9969, 4.151e-05, 1.0, 2.931e-05, 2.931e-05, 0.9943, 0.9965, 2.927e-05, 1.0, 4.285e-05, 4.274e-05, 0.9974, 0.003489, 4.281e-05, 1.0, 4.797e-05, 4.817e-05, 0.9973, 0.9954, 4.793e-05, 1.0, 3.279e-05, -3.279e-05, 3.272e-05, -0.9959, 0.5223, -3.282e-05, 0.004987, 0.9999, 5.243e-05, 5.237e-05, 0.9945, -0.003048, 0.9972, 0.9956, 3.05e-05, 1.0, 3.039e-05, 3.032e-05, 6.881e-05, 0.9999, 6.885e-05, 6.862e-05, 0.9916, 0.9927, 5.704e-05, 0.9999, 5.7e-05, 5.704e-05, 0.9942, 0.004398, 0.9979, 0.9993, 3.495e-05, 1.0, 3.491e-05, 3.492e-05, 0.9926, 0.006192, 5.127e-05, 0.9999, 5.119e-05, 5.115e-05, 2.855e-05, 2.851e-05, 1.002, 0.9963, 2.85e-05, 1.0, 6.362e-05, 6.349e-05, 0.9988, 0.002008, 6.35e-05, 0.9999, 0.9974, 0.003205, 4.605e-05, 1.0, 4.605e-05, 4.609e-05, 0.9944, 0.9915, 5.418e-05, 0.9999, 5.414e-05, 5.414e-05, 4.875e-05, 4.875e-05, 0.9908, 0.004504, 4.88e-05, 1.0, 5.145e-05, 5.136e-05, 0.9956, 0.00462, 5.15e-05, 0.9999, 0.004757, 0.9975, 7.425e-05, 7.42e-05, 0.9966, 0.004996, 4.575e-05, 4.565e-05, 0.9965, 0.002845, 4.575e-05, 1.0, 0.9979, 0.004426, 5.196e-05, 0.9999, 5.2e-05, 5.245e-05, 0.9951, 0.00459, 5.357e-05, 0.9999, 5.357e-05, 5.349e-05, 0.9982, 0.006477, 5.225e-05, 0.9999, 5.221e-05, 5.221e-05, 1.005, 0.006755, 6.157e-05, 0.9999, 6.163e-05, 6.141e-05, 2.907e-05, 2.905e-05, 0.9958, 0.008734, 2.909e-05, 1.0, 3.141e-05, 3.143e-05, 0.9948, -0.0001323, 3.137e-05, 1.0, 5.436e-05, 0.9999, 5.379e-05, 5.431e-05, 0.9906, 0.9916, 0.9916, 0.9945, 5.675e-05, 0.9999, 5.675e-05, 5.675e-05, 6.363e-05, 0.00296, 0.9945, 0.003164, 0.9945, 1.003, 0.009357, 0.9662, 0.9832, 0.03266, 0.9832, 0.9735, 0.9915, 1.003, 5.185e-05, 0.007189, 0.9915, 0.003152, 5.922e-05, 0.9999, 5.918e-05, 5.914e-05, 0.9946, 0.9952])
me_cube_001.materials.append(mat_ice)
me_cube_001.update()
me_cube_006 = bpy.data.meshes.new('Cube.006')
me_cube_006.from_pydata([(-0.3033, -0.3033, 0.0), (-0.3033, -0.3413, 0.03802), (-0.3413, -0.3033, 0.03802), (-0.3033, -0.3302, 0.01114), (-0.3252, -0.3252, 0.01607), (-0.3302, -0.3302, 0.03802), (-0.3302, -0.3033, 0.01114), (0.004685, -0.237, 0.2787), (-0.3033, 0.3033, 0.0), (-0.3413, 0.3033, 0.03802), (-0.3033, 0.3413, 0.03802), (-0.3302, 0.3033, 0.01114), (-0.3252, 0.3252, 0.01607), (-0.3302, 0.3302, 0.03802), (-0.3033, 0.3302, 0.01114), (0.3033, -0.3033, 0.0), (0.3413, -0.3033, 0.03802), (0.3033, -0.3413, 0.03802), (0.3302, -0.3033, 0.01114), (0.3252, -0.3252, 0.01607), (0.3302, -0.3302, 0.03802), (0.3033, -0.3302, 0.01114), (0.3033, 0.3033, 0.0), (0.3413, 0.3033, 0.03802), (0.3033, 0.3302, 0.01114), (0.3252, 0.3252, 0.01607), (0.3302, 0.3033, 0.01114), (0.01004, -0.3413, 0.3087), (0.01205, -0.3413, 0.1373), (0.3413, -0.2251, 0.2738), (0.3413, -0.2019, 0.3087), (0.3033, -0.1825, 0.3467), (0.3302, -0.1874, 0.3356), (0.3033, -0.3413, 0.1191), (0.3302, -0.3302, 0.1325), (0.009116, -0.3302, 0.3356), (0.001702, -0.197, 0.3467), (0.007515, -0.3033, 0.3467), (0.3413, -0.3033, 0.1681), (0.3409, 0.3042, 0.05807), (-0.072, 0.3033, 0.3467), (-0.08292, 0.3413, 0.3087), (0.07898, 0.3413, 0.1591), (0.3033, 0.3413, 0.03802), (-0.09676, 0.3302, 0.3356), (0.3302, 0.3302, 0.03802), (0.3302, 0.02384, 0.3356), (0.3413, 0.03148, 0.3087), (0.3033, 0.0292, 0.3467), (-0.1709, 0.3033, 0.3467), (-0.3413, 0.3033, 0.2432), (-0.1815, 0.3413, 0.3087), (-0.3033, 0.3413, 0.2347), (-0.3302, 0.3302, 0.2277), (-0.1525, 0.3302, 0.3356), (-0.1729, -0.3413, 0.2378), (-0.3413, -0.3033, 0.1292), (-0.3033, -0.3413, 0.1345), (-0.3302, -0.3302, 0.1204), (-0.06699, -0.3033, 0.3467), (-0.05883, -0.3302, 0.3356), (-0.08353, -0.3413, 0.3087), (-0.2169, -0.1219, 0.3467), (-0.2529, 0.2433, 0.3467), (-0.3413, -0.09188, 0.2677), (-0.3413, 0.2476, 0.2895)], [], [(28, 27, 61), (28, 17, 33), (47, 30, 29), (59, 37, 36), (50, 9, 2), (10, 52, 42), (0, 3, 4), (1, 5, 4), (2, 6, 4), (8, 11, 12), (9, 13, 12), (10, 14, 12), (15, 18, 19), (16, 20, 19), (17, 21, 19), (24, 25, 22), (43, 45, 25), (23, 26, 25), (0, 6, 11), (6, 2, 9), (1, 57, 58), (2, 58, 56), (10, 13, 53, 52), (13, 9, 50, 53), (14, 24, 8), (10, 24, 14), (40, 44, 54), (44, 41, 51), (39, 23, 45), (22, 26, 15), (18, 26, 23), (32, 30, 47), (33, 17, 20), (34, 20, 16), (15, 21, 3), (21, 17, 1), (59, 60, 35), (60, 61, 35), (0, 22, 15), (62, 59, 36), (28, 1, 17), (38, 16, 23), (43, 10, 42), (8, 22, 0), (32, 47, 46), (48, 31, 46), (44, 51, 54), (49, 40, 54), (58, 2, 5), (58, 5, 1), (27, 35, 61), (37, 59, 35), (20, 34, 33), (16, 38, 34), (25, 26, 22), (23, 25, 45), (43, 25, 24), (10, 43, 24), (8, 24, 22), (14, 8, 12), (11, 9, 12), (13, 10, 12), (8, 0, 11), (11, 6, 9), (6, 0, 4), (5, 2, 4), (3, 1, 4), (0, 15, 3), (3, 21, 1), (21, 15, 19), (20, 17, 19), (18, 16, 19), (16, 18, 23), (15, 26, 18), (37, 35, 7), (36, 7, 29), (7, 38, 29), (27, 28, 7), (57, 1, 28), (35, 27, 7), (36, 37, 7), (28, 38, 7), (34, 38, 28), (33, 34, 28), (32, 31, 30), (36, 29, 30), (31, 36, 30), (42, 46, 47), (39, 45, 43), (51, 49, 54), (64, 62, 63), (65, 64, 63), (48, 40, 49), (62, 36, 63), (31, 49, 63), (36, 31, 63), (31, 48, 49), (46, 31, 32), (42, 52, 51), (41, 42, 51), (57, 56, 58), (55, 57, 28), (55, 28, 61), (61, 64, 55), (60, 59, 61), (62, 64, 61), (59, 62, 61), (64, 56, 57), (55, 64, 57), (64, 2, 56), (65, 50, 2), (64, 65, 2), (29, 38, 23), (47, 29, 23), (39, 47, 23), (42, 48, 46), (40, 48, 42), (44, 40, 41), (41, 40, 42), (39, 43, 42), (47, 39, 42), (63, 50, 65), (52, 53, 50), (51, 52, 50), (51, 50, 63), (49, 51, 63)])
me_cube_006.polygons.foreach_set('use_smooth', [True] * 126)
me_cube_006.polygons.foreach_set('material_index', [0, 0, 0, 0, 0, 0, 0, 0, 0, 0, 0, 0, 0, 0, 0, 0, 0, 0, 0, 0, 0, 0, 0, 0, 0, 0, 0, 0, 0, 0, 0, 0, 0, 0, 0, 0, 0, 0, 0, 0, 0, 0, 0, 0, 0, 0, 0, 0, 0, 0, 0, 0, 0, 0, 0, 0, 0, 0, 0, 0, 0, 0, 0, 0, 0, 0, 0, 0, 0, 0, 0, 0, 0, 0, 10560, 10560, 10560, 10560, 0, 10560, 10560, 10560, 10560, 10560, 10560, 10560, 10560, 5376, 5376, 5376, 5376, 5376, 0, 0, 0, 0, 0, 0, 0, 0, 5376, 0, 0, 5376, 5376, 5376, 5376, 5376, 5376, 0, 0, 0, 0, 0, 0, 5376, 5376, 5376, 5376, 5376, 5376, 5376, 5376, 5376, 5376, 5376])
_k = set([(7, 28), (7, 36), (27, 28), (27, 35), (28, 33), (29, 30), (29, 38), (30, 32), (31, 32), (31, 36), (33, 34), (34, 38), (35, 37), (36, 37), (39, 45), (39, 47), (40, 44), (40, 48), (41, 42), (41, 44), (42, 43), (43, 45), (46, 47), (46, 48), (49, 54), (49, 63), (50, 52), (50, 53), (50, 65), (51, 52), (51, 54), (52, 53), (55, 57), (55, 61), (56, 58), (56, 64), (57, 58), (59, 60), (59, 62), (60, 61), (62, 63), (62, 64), (63, 65), (64, 65)])
me_cube_006.attributes.new('sharp_edge', 'BOOLEAN', 'EDGE').data.foreach_set('value', [ (min(e.vertices), max(e.vertices)) in _k for e in me_cube_006.edges])
_uv = me_cube_006.uv_layers.new(name='UVMap')
_uv.uv.foreach_set('vector', [6.45e-05, 6.445e-05, 1.0, 0.9999, 6.453e-05, 0.9999, 0.009408, 0.9968, 0.9996, 0.0004324, 0.9771, 0.9902, 3.48e-05, 3.482e-05, 0.9958, 0.996, 3.5e-05, 1.0, 0.9958, 0.9968, 8.374e-05, 0.9999, 0.008286, -0.003017, 0.9955, 0.9982, 5.815e-05, 0.9999, 5.819e-05, 5.815e-05, 0.9921, 0.9999, 7.177e-05, 0.9999, 0.008794, 0.003172, 0.9999, 0.9998, 9.042e-05, 0.9998, 9.036e-05, 6.53e-05, 2.182e-05, 2.199e-05, 0.9998, 2.253e-05, 0.9999, 0.9999, 9.137e-05, 6.5e-05, 0.9999, 3.052e-05, 0.9999, 0.9998, 0.9999, 0.9999, 9.903e-05, 0.9999, 2.19e-05, 2.19e-05, 0.0001002, 0.0001007, 0.9998, 9.903e-05, 0.9999, 0.9999, 0.9998, 0.0001, 0.9999, 0.9999, 9.903e-05, 0.9999, 0.9999, 2.617e-05, 0.9999, 0.9998, 0.0001384, 0.9998, 0.9999, 3.332e-05, 0.9999, 0.9998, 1.758e-05, 0.9999, 0.9999, 0.9998, 9.528e-05, 0.9998, 9.465e-05, 6.935e-05, 0.9999, 0.9999, 9.903e-05, 0.9999, 0.9998, 9.903e-05, 9.057e-05, 0.9998, 9.036e-05, 6.53e-05, 0.9999, 3.052e-05, 9.999e-05, 0.9999, 0.0001, 9.961e-05, 0.9998, 9.903e-05, 0.9999, 6.92e-05, 0.9999, 0.9999, -2.542e-05, 0.9999, 0.9999, 6.926e-05, 0.9999, 0.9999, -2.539e-05, 0.9999, 0.9993, 0.000954, 0.9993, 1.001, 5.954e-05, 0.9999, 5.643e-05, 5.646e-05, 0.995, 0.9998, 5.643e-05, 0.9999, 3.279e-05, 3.283e-05, 0.1075, 3.285e-05, 0.1075, 0.7005, 3.279e-05, 0.7267, 3.279e-05, 3.279e-05, 0.1075, 3.279e-05, 0.1075, 0.758, 3.279e-05, 0.7005, 2.195e-05, 1.0, 2.19e-05, 2.194e-05, 0.9999, 1.0, 0.9999, 0.9999, -2.545e-05, 6.938e-05, 0.9999, 6.926e-05, 4.724e-05, 4.7e-05, 0.9949, 0.01283, 4.752e-05, 1.0, 0.9944, 0.9923, 5.423e-05, 0.9999, 5.427e-05, 5.427e-05, 0.9926, 1.005, 6.998e-05, 0.6864, 0.9926, 0.00521, -2.548e-05, 0.9999, -2.557e-05, 6.935e-05, 0.9999, 0.9999, -2.539e-05, 6.929e-05, 0.9999, 6.95e-05, 0.9999, 0.9999, 0.9979, 0.004716, 1.002, 1.001, 0.001868, 1.001, -0.0001, 0.9999, 3.279e-05, 3.275e-05, 1.002, 3.275e-05, 0.9926, 1.006, 0.001072, 1.001, 0.001072, -0.001006, -2.533e-05, 0.9999, -2.545e-05, 6.929e-05, 0.9999, 6.914e-05, 0.9999, 1.0, 2.202e-05, 1.0, 2.187e-05, 2.193e-05, 5.443e-05, 5.453e-05, 1.011, 0.004614, 5.439e-05, 0.9999, 0.9971, 0.9923, 4.58e-05, 1.0, 4.576e-05, 4.576e-05, -0.0001, 0.9999, -0.9999, 9.99e-05, -0.0001001, 9.996e-05, 0.009408, 0.9968, 7.507e-05, 7.516e-05, 0.9917, 0.003176, 0.9949, 0.01363, 6.684e-05, 0.9999, 6.681e-05, 6.68e-05, 0.9979, 0.004716, 1.002, 1.0, 0.001879, 1.0, 4.468e-05, 1.0, 4.478e-05, 4.467e-05, 0.9934, 0.9898, 0.9999, 0.9999, 9.996e-05, 0.9999, 0.9999, 9.996e-05, 3.546e-05, 1.0, 3.542e-05, 3.553e-05, 1.0, 0.005171, 3.705e-05, 1.0, 3.709e-05, 3.709e-05, 0.9938, 0.9943, 4.481e-05, 1.0, 4.485e-05, 4.491e-05, 0.9949, 0.01363, 5.478e-05, 0.9999, 5.432e-05, 5.427e-05, 1.007, 0.9874, 0.9993, 1.001, 5.924e-05, 5.957e-05, 0.9993, 0.0009586, 5.954e-05, 0.9999, 5.947e-05, 5.952e-05, 0.9993, 0.000954, 0.9876, 0.998, 5.379e-05, 0.9999, 5.404e-05, 5.369e-05, 1.006, 0.008114, 5.725e-05, 0.9999, 5.72e-05, 5.708e-05, 0.001072, -0.001006, 0.9961, -0.004032, 0.988, 0.9892, 0.001072, -0.001006, 0.9926, 0.004134, 0.9926, 1.006, 0.9999, 0.9998, 1.329e-05, 0.9999, 9.036e-05, 6.53e-05, 0.9999, 0.9998, 9.036e-05, 6.53e-05, 0.9999, 3.052e-05, 9.97e-05, 9.919e-05, 0.9999, 0.9999, 9.961e-05, 0.9999, 2.194e-05, 1.0, 2.19e-05, 2.194e-05, 0.9999, 2.193e-05, 0.9999, 6.92e-05, -2.539e-05, 0.9999, -2.545e-05, 6.932e-05, 8.929e-05, 6.571e-05, 0.9999, 3.117e-05, 1.276e-05, 0.9999, 0.9999, 0.9998, 9.152e-05, 0.9998, 0.9999, 3.111e-05, 1.276e-05, 0.9999, 9.078e-05, 6.554e-05, 0.9999, 0.9998, 0.9999, 2.19e-05, 0.9999, 1.0, 2.19e-05, 2.19e-05, -2.551e-05, 6.935e-05, 0.9999, 6.926e-05, -2.542e-05, 0.9999, 2.182e-05, 2.199e-05, 0.9998, 2.253e-05, 5.665e-05, 0.9998, 0.9999, 0.9999, 5.636e-05, 0.9998, 0.9998, 2.253e-05, 9.096e-05, 6.506e-05, 0.9999, 3.052e-05, 1.329e-05, 0.9999, 2.195e-05, 1.0, 2.19e-05, 2.197e-05, 0.9999, 1.0, 0.9999, 0.9999, -2.542e-05, 0.9999, 0.9999, 6.92e-05, 0.9999, 0.0001079, 0.9999, 0.9999, 9.06e-05, 0.0001427, 0.9999, 0.9999, 9.999e-05, 0.9999, 0.9998, 9.903e-05, 0.9999, 9.876e-05, 0.9999, 0.9999, 2.19e-05, 2.19e-05, 2.199e-05, 2.17e-05, 0.9999, 2.205e-05, 2.182e-05, 1.0, 2.195e-05, 1.0, 0.9999, 2.193e-05, 0.9999, 1.0, 0.007859, 0.02057, 0.9771, 0.01764, 0.9771, 0.9902, 4.685e-05, 4.679e-05, 1.0, 0.002679, 4.681e-05, 1.0, 6.25e-05, 6.253e-05, 0.9907, 0.9913, 6.257e-05, 0.9999, 7.802e-05, 0.9999, 7.806e-05, 7.799e-05, 0.988, 0.9892, 6.45e-05, 6.446e-05, 1.0, 5.275e-05, 1.0, 0.9999, 0.9884, 0.9882, 5.177e-05, 0.9999, 0.01254, 0.003958, 0.9902, 0.007906, 0.003297, 0.9921, 9.261e-05, 9.312e-05, 0.9803, 0.003979, 0.9803, 1.004, 7.284e-05, 7.283e-05, 0.9913, 0.9907, 3.58e-05, 1.0, 3.572e-05, 3.578e-05, 0.9914, 0.9931, 2.322e-05, 1.0, 2.326e-05, 2.317e-05, 0.9945, 0.9964, 4.544e-05, 1.0, 4.54e-05, 4.583e-05, 3.431e-05, 1.0, 3.427e-05, 3.427e-05, 0.9979, 0.001548, 0.9961, 0.005925, 3.362e-05, 1.0, 3.357e-05, 3.357e-05, 2.533e-05, 1.0, 2.543e-05, 2.538e-05, 0.9975, 8.793e-05, 5.085e-05, 5.07e-05, 0.9975, 0.9924, 5.089e-05, 0.9999, 6.881e-05, 0.9999, 6.885e-05, 6.862e-05, 0.9936, 0.9995, 0.996, 0.01085, 0.9898, 0.999, -0.003844, 0.01085, 5.561e-05, 0.9999, 0.005702, 5.57e-05, 0.9942, 0.995, 3.009e-05, 3.005e-05, 0.9957, 0.9956, 3.013e-05, 1.0, 5.458e-05, 0.002022, 0.9926, 0.006255, 0.9926, 1.006, 3.73e-05, 3.735e-05, 1.002, 1.001, 3.736e-05, 1.0, 1.0, 0.002512, 0.9975, 1.0, -0.002407, 1.0, -0.001901, 0.998, 0.004233, 0.001995, 0.998, 0.998, 3.697e-05, 3.71e-05, 1.004, 0.9915, 3.711e-05, 1.0, 4.97e-05, 1.0, 4.975e-05, 4.969e-05, 0.9969, 0.004141, 0.9955, 0.01115, 4.045e-05, 1.0, 4.05e-05, 4.043e-05, 0.9961, -0.004032, 0.9961, 0.9959, 3.774e-05, 1.0, 6.45e-05, 6.446e-05, 1.0, 5.683e-05, 1.0, 0.9999, 7.671e-05, 0.9999, 1.0, 7.671e-05, 1.0, 0.9999, 4.952e-05, 1.0, 4.951e-05, 4.951e-05, 0.9961, 0.9959, 0.9961, 0.9959, 5.902e-05, 0.9999, 5.902e-05, 5.85e-05, 0.9961, 0.9959, 5.08e-05, 0.9999, 5.07e-05, 5.064e-05, 0.9965, 0.006278, 4.305e-05, 1.0, 4.302e-05, 4.302e-05, 3.762e-05, 3.762e-05, 0.9961, 0.9959, 3.774e-05, 1.0, 0.9965, 0.006278, 0.9961, 0.9959, 7.701e-05, 7.706e-05, 4.45e-05, 1.0, 4.45e-05, 4.45e-05, 0.9989, 0.007117, 0.9955, 0.9982, 3.109e-05, 1.0, 3.102e-05, 3.104e-05, 0.9989, 0.007117, 4.472e-05, 1.0, 4.475e-05, 4.471e-05, 0.9958, 0.996, 4.4e-05, 1.0, 4.394e-05, 4.397e-05, 0.0005758, -0.001798, 1.002, 1.0, 0.001882, 1.0, 1.002, -0.001257, 1.972e-05, 1.0, 1.967e-05, 1.973e-05, 6.924e-05, 0.9999, 2.543e-05, 2.538e-05, 0.9975, 8.793e-05, 6.924e-05, 0.9999, 6.92e-05, 6.92e-05, 0.9975, 0.9924, 0.9975, 0.9924, 6.285e-05, 0.9999, 6.28e-05, 6.323e-05, 0.9975, 8.792e-05, 4.388e-05, 1.0, 4.392e-05, 4.39e-05, 0.9975, 0.9924, 2.533e-05, 1.0, 0.9975, -0.007545, 2.533e-05, 1.0, 8.788e-05, 8.793e-05, 0.9975, 8.793e-05, 5.677e-05, 0.9999, 5.677e-05, 5.65e-05, 0.9936, 0.9995, 5.379e-05, 5.379e-05, 0.9936, 0.9995, 5.384e-05, 0.9999, 4.617e-05, 4.608e-05, 1.002, 0.002963, 4.621e-05, 1.0, 1.002, 0.002963, 9.158e-05, 0.9999, 9.158e-05, 9.177e-05, 1.002, 0.002963, 5.801e-05, 0.9999, 5.805e-05, 5.78e-05])
me_cube_006.materials.append(mat_ice)
me_cube_006.update()

# ---- objects
ob_carton = bpy.data.objects.new('carton', me_scene_004)
ob_tunnel = bpy.data.objects.new('Tunnel', me_scene_002)
ob_icebox1 = bpy.data.objects.new('iceBox1', me_cube)
ob_icebox2 = bpy.data.objects.new('iceBox2', me_cube_001)
ob_icebox3 = bpy.data.objects.new('iceBox3', me_cube_006)

# ---- transforms, parenting, visibility, modifiers, constraints
ob_carton.location = (0.0, 0.0, 0.0)
ob_carton.color = (0.8, 0.8, 0.8, 1.0)
ob_tunnel.location = (0.0, 0.0, 0.0)
ob_tunnel.color = (0.8, 0.8, 0.8, 1.0)
ob_icebox1.location = (0.0, 0.0, 0.0)
ob_icebox2.location = (0.0, 0.0, 0.0)
ob_icebox3.location = (0.0, 0.0, 0.0)

# ---- collection membership
col_carton.objects.link(ob_carton)
col_tunnel.objects.link(ob_tunnel)
col_ice.objects.link(ob_icebox1)
col_ice.objects.link(ob_icebox2)
col_ice.objects.link(ob_icebox3)

# ---- scene / render settings (as saved in the file)
scene.frame_start = 1; scene.frame_end = 250; scene.frame_set(1)
scene.render.engine = 'BLENDER_EEVEE_NEXT'
scene.cycles.sampling_pattern = 'TABULATED_SOBOL'
scene.eevee.ray_tracing_options.trace_max_roughness = 0.0
bpy.context.view_layer.update()

# ---- added for rendering (the .blend has no active camera and no usable light): camera, sun
cam_auto = bpy.data.cameras.new('AutoCamera')
cam_auto.lens = 50.0
cam_auto.sensor_width = 36.0
cam_auto.clip_end = 1000.0
ob_auto_camera = bpy.data.objects.new('AutoCamera', cam_auto)
scene.collection.objects.link(ob_auto_camera)
ob_auto_camera.location = (1.75034, -1.98788, 1.91944)
ob_auto_camera.rotation_euler = (1.09748, -7.21219e-08, 0.694738)
scene.camera = ob_auto_camera
light_auto_sun = bpy.data.lights.new('AutoSun', 'SUN')
light_auto_sun.energy = 3.0
light_auto_sun.angle = 0.0523599
ob_auto_sun = bpy.data.objects.new('AutoSun', light_auto_sun)
scene.collection.objects.link(ob_auto_sun)
ob_auto_sun.rotation_euler = (0.872665, 0.174533, 0.523599)
bpy.context.view_layer.update()
